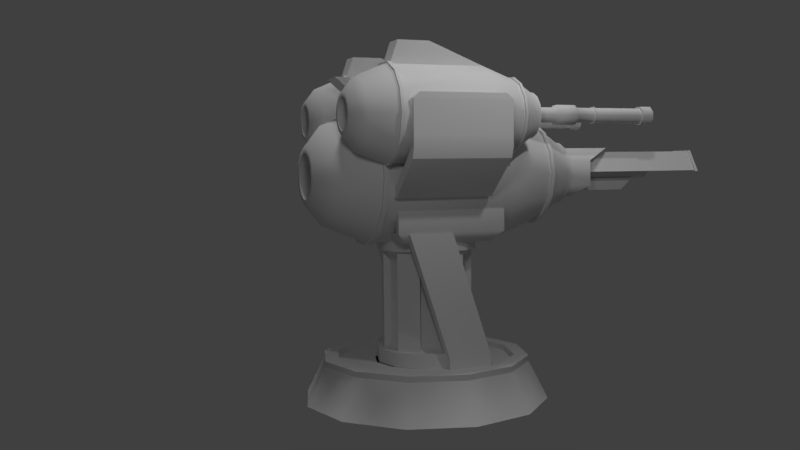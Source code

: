 # Source: turret2.blend  (saved by Blender 2.79.0; exported with 4.5.12 LTS)
import bpy
from mathutils import Matrix  # noqa: F401  (used for matrix-valued properties, if any)

bpy.ops.wm.read_factory_settings(use_empty=True)
scene = bpy.context.scene
scene.name = 'Scene'

# ---- collections
col_collection_1 = bpy.data.collections.new('Collection 1'); scene.collection.children.link(col_collection_1)

# ---- node groups
ng_auto_smooth = bpy.data.node_groups.new('Auto Smooth', 'GeometryNodeTree')
_s = ng_auto_smooth.interface.new_socket(name='Geometry', in_out='OUTPUT', socket_type='NodeSocketGeometry')
_s = ng_auto_smooth.interface.new_socket(name='Geometry', in_out='INPUT', socket_type='NodeSocketGeometry')
_s = ng_auto_smooth.interface.new_socket(name='Angle', in_out='INPUT', socket_type='NodeSocketFloat')
_s.subtype = 'ANGLE'
_s.min_value = 0.0
_s.max_value = 3.142
ng_auto_smooth.is_modifier = True
_N = ng_auto_smooth.nodes; _L = ng_auto_smooth.links
n0 = _N.new('NodeGroupOutput'); n0.name = 'Group Output'; n0.location = (480, -100)
n1 = _N.new('NodeGroupInput'); n1.name = 'Group Input'; n1.location = (-420, -300)
n2 = _N.new('NodeGroupInput'); n2.name = 'Group Input.001'; n2.location = (-60, -100)
n3 = _N.new('GeometryNodeSetShadeSmooth'); n3.name = 'Set Shade Smooth'; n3.location = (120, -100)
n3.domain = 'EDGE'
n4 = _N.new('GeometryNodeSetShadeSmooth'); n4.name = 'Set Shade Smooth.001'; n4.location = (300, -100)
n5 = _N.new('GeometryNodeInputMeshEdgeAngle'); n5.name = 'Edge Angle'; n5.location = (-420, -220)
n6 = _N.new('GeometryNodeInputEdgeSmooth'); n6.name = 'Is Edge Smooth'; n6.location = (-60, -160)
n7 = _N.new('GeometryNodeInputShadeSmooth'); n7.name = 'Is Face Smooth'; n7.location = (-240, -340)
n8 = _N.new('FunctionNodeBooleanMath'); n8.name = 'Boolean Math'; n8.location = (-60, -220)
n9 = _N.new('FunctionNodeCompare'); n9.name = 'Compare'; n9.location = (-240, -180)
n9.operation = 'LESS_EQUAL'
_L.new(n5.outputs[0], n9.inputs[0])
_L.new(n4.outputs[0], n0.inputs[0])
_L.new(n1.outputs[1], n9.inputs[1])
_L.new(n9.outputs[0], n8.inputs[0])
_L.new(n7.outputs[0], n8.inputs[1])
_L.new(n2.outputs[0], n3.inputs[0])
_L.new(n6.outputs[0], n3.inputs[1])
_L.new(n3.outputs[0], n4.inputs[0])
_L.new(n8.outputs[0], n3.inputs[2])
n0.is_active_output = True

# ---- world
world_world = bpy.data.worlds.new('World'); scene.world = world_world
world_world.color = (0.05088, 0.05088, 0.05088)
world_world.use_sun_shadow = False
world_world.sun_shadow_jitter_overblur = 0.0
world_world.cycles.sampling_method = 'MANUAL'

# ---- cameras
cam_camera = bpy.data.cameras.new('Camera')
cam_camera.clip_end = 100.0
cam_camera.lens = 35.0
cam_camera.sensor_width = 32.0
cam_camera.sensor_height = 18.0
cam_camera.ortho_scale = 7.314
cam_camera.dof.focus_distance = 0.0

# ---- lights
light_point = bpy.data.lights.new('Point', 'POINT')
light_point.transmission_factor = 0.0
light_point.energy = 100.0
light_point.shadow_buffer_clip_start = 0.5
light_point.shadow_soft_size = 0.5
light_point.shadow_maximum_resolution = 0.006
light_point.use_absolute_resolution = True
light_sun = bpy.data.lights.new('Sun', 'SUN')
light_sun.transmission_factor = 0.0
light_sun.angle = 0.1993
light_sun.energy = 1.0
light_sun.shadow_buffer_clip_start = 0.5
light_sun.shadow_soft_size = 0.1
light_sun.shadow_cascade_max_distance = 1000.0
light_lamp = bpy.data.lights.new('Lamp', 'POINT')
light_lamp.transmission_factor = 0.0
light_lamp.cutoff_distance = 30.0
light_lamp.energy = 100.0
light_lamp.shadow_buffer_clip_start = 1.001
light_lamp.shadow_soft_size = 0.1
light_lamp.shadow_maximum_resolution = 0.006
light_lamp.use_absolute_resolution = True

# ---- meshes
me_cylinder_000 = bpy.data.meshes.new('Cylinder.000')
me_cylinder_000.from_pydata([(1.792e-09, 1.18, -1.347), (0.0, 1.0, -0.8281), (0.5902, 1.022, -1.347), (0.5, 0.866, -0.8281), (1.022, 0.5902, -1.347), (0.866, 0.5, -0.8281), (1.18, -2.651e-08, -1.347), (1.0, -4.371e-08, -0.8281), (1.022, -0.5902, -1.347), (0.866, -0.5, -0.8281), (0.5902, -1.022, -1.347), (0.5, -0.866, -0.8281), (1.8e-07, -1.18, -1.347), (1.51e-07, -1.0, -0.8281), (-0.5902, -1.022, -1.347), (-0.5, -0.866, -0.8281), (-1.022, -0.5902, -1.347), (-0.866, -0.5, -0.8281), (-1.18, -5.237e-07, -1.347), (-1.0, -4.649e-07, -0.8281), (-1.022, 0.5902, -1.347), (-0.866, 0.5, -0.8281), (-0.5902, 1.022, -1.347), (-0.5, 0.866, -0.8281), (0.2446, 0.4237, -0.8281), (-1.796e-09, 0.4892, -0.8281), (0.4237, 0.2446, -0.8281), (0.4892, -8.969e-08, -0.8281), (0.4237, -0.2446, -0.8281), (0.2446, -0.4237, -0.8281), (7.207e-08, -0.4892, -0.8281), (-0.2446, -0.4237, -0.8281), (-0.4237, -0.2446, -0.8281), (-0.4892, -2.957e-07, -0.8281), (-0.4237, 0.2446, -0.8281), (-0.2446, 0.4237, -0.8281), (0.4314, 0.7473, -0.8281), (-7.663e-10, 0.8629, -0.8281), (0.7473, 0.4314, -0.8281), (0.8629, -5.764e-08, -0.8281), (0.7473, -0.4314, -0.8281), (0.4314, -0.7473, -0.8281), (1.295e-07, -0.8629, -0.8281), (-0.4314, -0.7473, -0.8281), (-0.7473, -0.4314, -0.8281), (-0.8629, -4.211e-07, -0.8281), (-0.7473, 0.4314, -0.8281), (-0.4314, 0.7473, -0.8281), (0.2111, 0.3656, -0.8281), (-2.316e-09, 0.4221, -0.8281), (0.3656, 0.2111, -0.8281), (0.4221, -9.732e-08, -0.8281), (0.3656, -0.2111, -0.8281), (0.2111, -0.3656, -0.8281), (6.142e-08, -0.4221, -0.8281), (-0.2111, -0.3656, -0.8281), (-0.3656, -0.2111, -0.8281), (-0.4221, -2.751e-07, -0.8281), (-0.3656, 0.2111, -0.8281), (-0.2111, 0.3656, -0.8281), (0.5, 0.866, -0.8281), (0.0, 1.0, -0.8281), (0.866, 0.5, -0.8281), (1.0, -4.371e-08, -0.8281), (0.866, -0.5, -0.8281), (0.5, -0.866, -0.8281), (1.51e-07, -1.0, -0.8281), (-0.5, -0.866, -0.8281), (-0.866, -0.5, -0.8281), (-1.0, -4.649e-07, -0.8281), (-0.866, 0.5, -0.8281), (-0.5, 0.866, -0.8281), (0.8629, -5.764e-08, -0.8281), (0.7473, 0.4314, -0.8281), (-0.7473, 0.4314, -0.8281), (-0.8629, -4.211e-07, -0.8281), (0.4314, -0.7473, -0.8281), (0.7473, -0.4314, -0.8281), (0.4314, 0.7473, -0.8281), (-7.663e-10, 0.8629, -0.8281), (1.295e-07, -0.8629, -0.8281), (-0.4314, -0.7473, -0.8281), (-0.7473, -0.4314, -0.8281), (-0.4314, 0.7473, -0.8281), (0.5, 0.866, -0.8281), (0.0, 1.0, -0.8281), (0.866, 0.5, -0.8281), (1.0, -4.371e-08, -0.8281), (0.866, -0.5, -0.8281), (0.5, -0.866, -0.8281), (1.51e-07, -1.0, -0.8281), (-0.5, -0.866, -0.8281), (-0.866, -0.5, -0.8281), (-1.0, -4.649e-07, -0.8281), (-0.866, 0.5, -0.8281), (-0.5, 0.866, -0.8281), (0.8629, -5.764e-08, -0.8281), (0.7473, 0.4314, -0.8281), (-0.7473, 0.4314, -0.8281), (-0.8629, -4.211e-07, -0.8281), (0.4314, -0.7473, -0.8281), (0.7473, -0.4314, -0.8281), (0.4314, 0.7473, -0.8281), (-7.663e-10, 0.8629, -0.8281), (1.295e-07, -0.8629, -0.8281), (-0.4314, -0.7473, -0.8281), (-0.7473, -0.4314, -0.8281), (-0.4314, 0.7473, -0.8281), (0.5, 0.866, -0.7508), (0.0, 1.0, -0.7508), (0.866, 0.5, -0.7508), (1.0, -4.371e-08, -0.7508), (0.866, -0.5, -0.7508), (0.5, -0.866, -0.7508), (1.51e-07, -1.0, -0.7508), (-0.5, -0.866, -0.7508), (-0.866, -0.5, -0.7508), (-1.0, -4.649e-07, -0.7508), (-0.866, 0.5, -0.7508), (-0.5, 0.866, -0.7508), (0.8629, -5.764e-08, -0.7508), (0.7473, 0.4314, -0.7508), (-0.7473, 0.4314, -0.7508), (-0.8629, -4.211e-07, -0.7508), (0.4314, -0.7473, -0.7508), (0.7473, -0.4314, -0.7508), (0.4314, 0.7473, -0.7508), (-7.663e-10, 0.8629, -0.7508), (1.295e-07, -0.8629, -0.7508), (-0.4314, -0.7473, -0.7508), (-0.7473, -0.4314, -0.7508), (-0.4314, 0.7473, -0.7508)], [], [(0, 1, 3, 2), (2, 3, 5, 4), (4, 5, 7, 6), (6, 7, 9, 8), (8, 9, 11, 10), (10, 11, 13, 12), (12, 13, 15, 14), (14, 15, 17, 16), (16, 17, 19, 18), (18, 19, 21, 20), (27, 28, 52, 51), (20, 21, 23, 22), (22, 23, 1, 0), (34, 35, 59, 58), (45, 46, 74, 75), (26, 27, 51, 50), (13, 11, 65, 66), (36, 38, 73, 78), (33, 34, 58, 57), (24, 26, 50, 48), (32, 33, 57, 56), (44, 45, 75, 82), (3, 1, 61, 60), (25, 24, 48, 49), (45, 44, 56, 57), (44, 43, 55, 56), (43, 42, 54, 55), (42, 41, 53, 54), (41, 40, 52, 53), (40, 39, 51, 52), (37, 47, 59, 49), (36, 37, 49, 48), (39, 38, 50, 51), (47, 46, 58, 59), (38, 36, 48, 50), (46, 45, 57, 58), (37, 36, 78, 79), (17, 15, 67, 68), (35, 25, 49, 59), (28, 29, 53, 52), (7, 5, 62, 63), (43, 44, 82, 81), (29, 30, 54, 53), (30, 31, 55, 54), (21, 19, 69, 70), (42, 43, 81, 80), (11, 9, 64, 65), (31, 32, 56, 55), (66, 65, 89, 90), (75, 74, 98, 99), (78, 73, 97, 102), (65, 64, 88, 89), (82, 75, 99, 106), (61, 71, 95, 85), (79, 78, 102, 103), (64, 63, 87, 88), (81, 82, 106, 105), (71, 70, 94, 95), (63, 62, 86, 87), (80, 81, 105, 104), (23, 21, 70, 71), (38, 39, 72, 73), (46, 47, 83, 74), (9, 7, 63, 64), (39, 40, 77, 72), (19, 17, 68, 69), (47, 37, 79, 83), (40, 41, 76, 77), (5, 3, 60, 62), (15, 13, 66, 67), (1, 23, 71, 61), (41, 42, 80, 76), (104, 105, 129, 128), (94, 93, 117, 118), (86, 84, 108, 110), (100, 104, 128, 124), (93, 92, 116, 117), (84, 85, 109, 108), (101, 100, 124, 125), (92, 91, 115, 116), (107, 103, 127, 131), (96, 101, 125, 120), (91, 90, 114, 115), (98, 107, 131, 122), (73, 72, 96, 97), (74, 83, 107, 98), (67, 66, 90, 91), (72, 77, 101, 96), (83, 79, 103, 107), (68, 67, 91, 92), (77, 76, 100, 101), (60, 61, 85, 84), (69, 68, 92, 93), (76, 80, 104, 100), (62, 60, 84, 86), (70, 69, 93, 94), (108, 109, 127, 126), (116, 115, 129, 130), (111, 110, 121, 120), (118, 117, 123, 122), (113, 112, 125, 124), (114, 113, 124, 128), (119, 118, 122, 131), (112, 111, 120, 125), (117, 116, 130, 123), (110, 108, 126, 121), (115, 114, 128, 129), (109, 119, 131, 127), (87, 86, 110, 111), (95, 94, 118, 119), (105, 106, 130, 129), (88, 87, 111, 112), (103, 102, 126, 127), (85, 95, 119, 109), (106, 99, 123, 130), (89, 88, 112, 113), (102, 97, 121, 126), (99, 98, 122, 123), (90, 89, 113, 114), (97, 96, 120, 121)])
me_cylinder_000.polygons.foreach_set('use_smooth', [1, 1, 1, 1, 1, 1, 1, 1, 1, 1, 0, 1, 1, 0, 1, 0, 1, 1, 0, 0, 0, 1, 1, 0, 1, 1, 1, 1, 1, 1, 1, 1, 1, 1, 1, 1, 1, 1, 0, 0, 1, 1, 0, 0, 1, 1, 1, 0, 1, 1, 1, 1, 1, 1, 1, 1, 1, 1, 1, 1, 1, 1, 1, 1, 1, 1, 1, 1, 1, 1, 1, 1, 1, 1, 1, 1, 1, 1, 1, 1, 1, 1, 1, 1, 1, 1, 1, 1, 1, 1, 1, 1, 1, 1, 1, 1, 1, 1, 1, 1, 1, 1, 1, 1, 1, 1, 1, 1, 1, 1, 1, 1, 1, 1, 1, 1, 1, 1, 1, 1])
me_cylinder_000.use_remesh_preserve_volume = False
me_cylinder_000.use_remesh_preserve_attributes = False
me_cylinder_000.use_mirror_vertex_groups = False
me_cylinder_000.update()
me_cube_002 = bpy.data.meshes.new('Cube.002')
me_cube_002.from_pydata([(0.5527, -0.8257, 2.75), (0.5527, -0.8257, 2.936), (0.5527, 0.6275, 2.75), (0.5527, 0.6275, 2.936), (1.022, -0.8257, 2.75), (1.022, -0.8257, 2.936), (1.022, 0.6275, 2.75), (1.022, 0.6275, 2.936), (1.651, 0.6275, 3.47), (1.651, 0.6275, 3.284), (1.651, -0.8257, 3.284), (1.651, -0.8257, 3.47), (1.651, 0.6275, 3.59), (1.651, 0.6275, 3.284), (1.651, -0.8257, 3.284), (1.651, -0.8257, 3.59), (1.701, 0.6275, 3.59), (1.701, 0.6275, 3.438), (1.701, -0.8257, 3.438), (1.701, -0.8257, 3.59), (1.651, 0.6275, 4.079), (1.651, -0.8257, 4.079), (1.701, 0.6275, 4.079), (1.701, -0.8257, 4.079), (1.651, 0.6275, 4.079), (1.651, -0.8257, 4.079), (1.701, 0.6275, 4.079), (1.701, -0.8257, 4.079), (1.654, 0.5383, 4.158), (1.654, -0.7365, 4.158), (1.698, 0.5383, 4.158), (1.698, -0.7365, 4.158), (-0.1779, 1.99, 2.958), (-0.1779, 3.607, 2.958), (0.1786, 1.99, 2.958), (0.1786, 3.607, 2.958), (0.1315, 2.165, 2.77), (0.1315, 3.433, 2.77), (-0.1323, 2.165, 2.77), (-0.1323, 3.433, 2.77), (-0.3986, 2.67, 3.181), (-0.3986, 1.33, 3.181), (0.4056, 2.67, 3.251), (0.4056, 1.33, 3.251), (0.1835, 3.1, 3.444), (0.1835, 1.504, 3.444), (-0.1604, 3.1, 3.442), (-0.1604, 1.504, 3.442), (-0.3986, 2.67, 2.852), (-0.3986, 1.33, 2.852), (0.4089, 1.33, 2.852), (0.4089, 2.67, 2.852), (-0.2193, 2.372, 2.676), (-0.2193, 1.627, 2.676), (0.2296, 1.628, 2.676), (0.2296, 2.372, 2.676), (-0.1813, 2.666, 3.382), (-0.1813, 4.706, 3.382), (-0.3632, 2.666, 3.067), (-0.3632, 4.706, 3.067), (-0.1813, 4.75, 3.382), (0.3643, 4.75, 3.067), (-0.3632, 4.75, 3.067), (0.1824, 4.75, 3.382), (0.3643, 2.666, 3.067), (0.3643, 4.706, 3.067), (0.1824, 2.666, 3.382), (0.1824, 4.706, 3.382), (-0.3972, 4.704, 3.053), (-0.1983, 4.704, 3.397), (-0.1983, 4.752, 3.397), (0.1994, 4.752, 3.397), (-0.3972, 4.752, 3.053), (0.3983, 4.752, 3.053), (0.1994, 4.704, 3.397), (0.3983, 4.704, 3.053), (-0.1813, 4.763, 3.382), (0.1824, 4.763, 3.382), (0.3643, 4.763, 3.067), (-0.3632, 4.763, 3.067), (-0.1247, 4.763, 3.333), (0.1258, 4.763, 3.333), (0.2511, 4.763, 3.116), (-0.25, 4.763, 3.116), (-0.1247, 4.423, 3.333), (0.1258, 4.423, 3.333), (0.2511, 4.423, 3.116), (-0.25, 4.423, 3.116), (-0.2963, 2.385, 3.11), (-0.2963, 3.867, 3.11), (0.2955, 2.385, 3.11), (0.2955, 3.867, 3.11), (0.1475, 2.385, 2.958), (0.1475, 3.867, 2.958), (-0.1484, 2.385, 2.958), (-0.1484, 3.867, 2.958), (0.8977, 0.6735, 0.2387), (0.8977, 0.6735, 0.4015), (0.8977, 0.01227, 0.2387), (0.8977, 0.01227, 0.4015), (0.7469, 0.6735, 0.2387), (0.7469, 0.6735, 0.4015), (0.7469, 0.01227, 0.2387), (0.7469, 0.01227, 0.4015), (0.8977, 0.08008, 2.219), (0.8977, -0.5812, 2.219), (0.7469, -0.5812, 2.219), (0.7469, 0.08008, 2.219), (-0.6589, 0.6735, 0.2387), (-0.6589, 0.6735, 0.4015), (-0.6589, 0.01227, 0.2387), (-0.6589, 0.01227, 0.4015), (-0.8213, 0.6735, 0.2387), (-0.8213, 0.6735, 0.4015), (-0.8213, 0.01227, 0.2387), (-0.8213, 0.01227, 0.4015), (-0.6589, 0.08008, 2.219), (-0.6589, -0.5812, 2.219), (-0.8213, -0.5812, 2.219), (-0.8213, 0.08008, 2.219), (-0.5895, 0.6717, 2.75), (-0.5895, 0.6717, 2.936), (-0.5895, -0.7815, 2.75), (-0.5895, -0.7815, 2.936), (-1.059, 0.6717, 2.75), (-1.059, 0.6717, 2.936), (-1.059, -0.7815, 2.75), (-1.059, -0.7815, 2.936), (-1.687, -0.7815, 3.47), (-1.687, -0.7815, 3.284), (-1.687, 0.6717, 3.284), (-1.687, 0.6717, 3.47), (-1.687, -0.7815, 3.59), (-1.687, -0.7815, 3.284), (-1.687, 0.6717, 3.284), (-1.687, 0.6717, 3.59), (-1.737, -0.7815, 3.59), (-1.737, -0.7815, 3.438), (-1.737, 0.6717, 3.438), (-1.737, 0.6717, 3.59), (-1.687, -0.7815, 4.079), (-1.687, 0.6717, 4.079), (-1.737, -0.7815, 4.079), (-1.737, 0.6717, 4.079), (-1.687, -0.7815, 4.079), (-1.687, 0.6717, 4.079), (-1.737, -0.7815, 4.079), (-1.737, 0.6717, 4.079), (-1.691, -0.6923, 4.158), (-1.691, 0.5825, 4.158), (-1.734, -0.6923, 4.158), (-1.734, 0.5825, 4.158), (-0.3741, -0.6545, 0.2495), (0.01202, -0.758, 0.2495), (-0.6568, -0.3719, 0.2495), (-0.7603, 0.0143, 0.2495), (-0.6568, 0.4005, 0.2495), (-0.3741, 0.6831, 0.2495), (0.01202, 0.7866, 0.2495), (0.3982, 0.6831, 0.2495), (0.6809, 0.4005, 0.2495), (0.7843, 0.0143, 0.2495), (0.6809, -0.3719, 0.2495), (0.3982, -0.6545, 0.2495), (-0.3741, -0.6545, 0.466), (0.01202, -0.758, 0.466), (-0.6568, -0.3719, 0.466), (-0.7603, 0.0143, 0.466), (-0.6568, 0.4005, 0.466), (-0.3741, 0.6831, 0.466), (0.01202, 0.7866, 0.466), (0.3982, 0.6831, 0.466), (0.6809, 0.4005, 0.466), (0.7843, 0.0143, 0.466), (0.6809, -0.3719, 0.466), (0.3982, -0.6545, 0.466), (-0.3319, -0.5813, 0.466), (0.01202, -0.6735, 0.466), (-0.5836, -0.3296, 0.466), (-0.6758, 0.0143, 0.466), (-0.5836, 0.3582, 0.466), (-0.3319, 0.6099, 0.466), (0.01202, 0.7021, 0.466), (0.3559, 0.6099, 0.466), (0.6076, 0.3582, 0.466), (0.6998, 0.0143, 0.466), (0.6076, -0.3296, 0.466), (0.3559, -0.5813, 0.466), (-0.3319, -0.5813, 1.948), (0.01202, -0.6735, 1.948), (-0.5836, -0.3296, 1.948), (-0.6758, 0.0143, 1.948), (-0.5836, 0.3582, 1.948), (-0.3319, 0.6099, 1.948), (0.01202, 0.7021, 1.948), (0.3559, 0.6099, 1.948), (0.6076, 0.3582, 1.948), (0.6998, 0.0143, 1.948), (0.6076, -0.3296, 1.948), (0.3559, -0.5813, 1.948), (-0.3638, -0.6366, 1.948), (0.01202, -0.7373, 1.948), (-0.6389, -0.3615, 1.948), (-0.7396, 0.0143, 1.948), (-0.6389, 0.3901, 1.948), (-0.3638, 0.6652, 1.948), (0.01202, 0.7659, 1.948), (0.3878, 0.6652, 1.948), (0.663, 0.3901, 1.948), (0.7637, 0.0143, 1.948), (0.663, -0.3615, 1.948), (0.3878, -0.6366, 1.948), (-0.3638, -0.6366, 2.312), (0.01202, -0.7373, 2.312), (-0.6389, -0.3615, 2.312), (-0.7396, 0.0143, 2.312), (-0.6389, 0.3901, 2.312), (-0.3638, 0.6652, 2.312), (0.01202, 0.7659, 2.312), (0.3878, 0.6652, 2.312), (0.663, 0.3901, 2.312), (0.7637, 0.0143, 2.312), (0.663, -0.3615, 2.312), (0.3878, -0.6366, 2.312), (-0.4893, -0.2751, 0.5834), (-0.2774, -0.487, 0.5834), (-0.4893, 0.3037, 0.5834), (-0.5668, 0.0143, 0.5834), (0.01202, 0.5932, 0.5834), (-0.2774, 0.5156, 0.5834), (0.5133, 0.3037, 0.5834), (0.3015, 0.5156, 0.5834), (0.5133, -0.2751, 0.5834), (0.5909, 0.0143, 0.5834), (0.01202, -0.5646, 0.5834), (0.3015, -0.487, 0.5834), (-0.4893, -0.2751, 1.831), (-0.2774, -0.487, 1.831), (-0.4893, 0.3037, 1.831), (-0.5668, 0.0143, 1.831), (0.01202, 0.5932, 1.831), (-0.2774, 0.5156, 1.831), (0.5133, 0.3037, 1.831), (0.3015, 0.5156, 1.831), (0.5133, -0.2751, 1.831), (0.5909, 0.0143, 1.831), (0.01202, -0.5646, 1.831), (0.3015, -0.487, 1.831), (1.018, 1.66, 3.81), (1.018, 1.302, 3.81), (0.9295, 1.66, 3.806), (0.9295, 1.302, 3.806), (0.8641, 1.66, 3.866), (0.8641, 1.302, 3.866), (0.8602, 1.66, 3.955), (0.8602, 1.302, 3.955), (0.9202, 1.66, 4.021), (0.9202, 1.302, 4.021), (1.009, 1.66, 4.024), (1.009, 1.302, 4.024), (1.074, 1.66, 3.964), (1.074, 1.302, 3.964), (1.078, 1.66, 3.876), (1.078, 1.302, 3.876), (1.018, 2.036, 3.81), (0.9295, 2.036, 3.806), (0.8641, 2.036, 3.866), (0.8602, 2.036, 3.955), (0.9202, 2.036, 4.021), (1.009, 2.036, 4.024), (1.074, 2.036, 3.964), (1.078, 2.036, 3.876), (1.035, 1.695, 3.774), (0.9157, 1.695, 3.769), (0.8276, 1.695, 3.849), (0.8224, 1.695, 3.969), (0.9031, 1.695, 4.057), (1.023, 1.695, 4.062), (1.111, 1.695, 3.981), (1.116, 1.695, 3.862), (1.035, 2.003, 3.774), (0.9157, 2.003, 3.769), (0.8276, 2.003, 3.849), (0.8224, 2.003, 3.969), (0.9031, 2.003, 4.057), (1.023, 2.003, 4.062), (1.111, 2.003, 3.981), (1.116, 2.003, 3.862), (1.018, 2.325, 3.81), (0.9295, 2.325, 3.806), (0.8641, 2.325, 3.866), (0.8602, 2.325, 3.955), (0.9202, 2.325, 4.021), (1.009, 2.325, 4.024), (1.074, 2.325, 3.964), (1.078, 2.325, 3.876), (1.018, 2.345, 3.81), (0.9295, 2.345, 3.806), (0.8641, 2.345, 3.866), (0.8602, 2.345, 3.955), (0.9202, 2.345, 4.021), (1.009, 2.345, 4.024), (1.074, 2.345, 3.964), (1.078, 2.345, 3.876), (1.025, 2.324, 3.796), (0.9239, 2.324, 3.791), (0.8493, 2.324, 3.86), (0.8448, 2.324, 3.961), (0.9133, 2.324, 4.035), (1.014, 2.324, 4.04), (1.089, 2.324, 3.971), (1.094, 2.324, 3.87), (1.025, 2.347, 3.796), (0.9239, 2.347, 3.791), (0.8493, 2.347, 3.86), (0.8448, 2.347, 3.961), (0.9133, 2.347, 4.035), (1.014, 2.347, 4.04), (1.089, 2.347, 3.971), (1.094, 2.347, 3.87), (1.018, 3.169, 3.81), (0.9295, 3.169, 3.806), (0.8641, 3.169, 3.866), (0.8602, 3.169, 3.955), (0.9202, 3.169, 4.021), (1.009, 3.169, 4.024), (1.074, 3.169, 3.964), (1.078, 3.169, 3.876), (0.9994, 3.169, 3.851), (0.9448, 3.169, 3.848), (0.9045, 3.169, 3.885), (0.9021, 3.169, 3.94), (0.939, 3.169, 3.98), (0.9936, 3.169, 3.983), (1.034, 3.169, 3.946), (1.036, 3.169, 3.891), (0.9994, 2.183, 3.851), (0.9448, 2.183, 3.848), (0.9045, 2.183, 3.885), (0.9021, 2.183, 3.94), (0.939, 2.183, 3.98), (0.9936, 2.183, 3.983), (1.034, 2.183, 3.946), (1.036, 2.183, 3.891), (0.9295, 1.234, 3.806), (1.018, 1.234, 3.81), (0.8641, 1.234, 3.866), (0.8602, 1.234, 3.955), (0.9202, 1.234, 4.021), (1.009, 1.234, 4.024), (1.074, 1.234, 3.964), (1.078, 1.234, 3.876), (0.9085, 1.305, 3.749), (1.044, 1.305, 3.755), (0.8083, 1.305, 3.84), (0.8024, 1.305, 3.976), (0.8942, 1.305, 4.076), (1.03, 1.305, 4.082), (1.13, 1.305, 3.99), (1.136, 1.305, 3.855), (0.9085, 1.231, 3.749), (1.044, 1.231, 3.755), (0.8083, 1.231, 3.84), (0.8024, 1.231, 3.976), (0.8942, 1.231, 4.076), (1.03, 1.231, 4.082), (1.13, 1.231, 3.99), (1.136, 1.231, 3.855), (0.3429, 0.448, 3.612), (0.3429, -0.9344, 3.612), (0.2782, 0.448, 3.913), (0.2782, -0.9344, 3.913), (0.3504, 0.448, 4.212), (0.3504, -0.9344, 4.212), (0.5452, 0.448, 4.45), (0.5452, -0.9344, 4.45), (0.8239, 0.448, 4.58), (0.8239, -0.9344, 4.58), (1.132, 0.448, 4.576), (1.132, -0.9344, 4.576), (1.407, 0.448, 4.439), (1.407, -0.9344, 4.439), (1.596, 0.448, 4.197), (1.596, -0.9344, 4.197), (1.66, 0.448, 3.896), (1.66, -0.9344, 3.896), (1.588, 0.448, 3.597), (1.588, -0.9344, 3.597), (1.394, 0.448, 3.359), (1.394, -0.9344, 3.359), (1.115, 0.448, 3.229), (1.115, -0.9344, 3.229), (0.8071, 0.448, 3.233), (0.8071, -0.9344, 3.233), (0.5317, 0.448, 3.37), (0.5317, -0.9344, 3.37), (0.2782, -0.9344, 3.913), (0.3429, -0.9344, 3.612), (0.3504, -0.9344, 4.212), (0.5452, -0.9344, 4.45), (0.8239, -0.9344, 4.58), (1.132, -0.9344, 4.576), (1.407, -0.9344, 4.439), (1.596, -0.9344, 4.197), (1.66, -0.9344, 3.896), (1.588, -0.9344, 3.597), (1.394, -0.9344, 3.359), (1.115, -0.9344, 3.229), (0.8071, -0.9344, 3.233), (0.5317, -0.9344, 3.37), (0.2782, -0.9344, 3.913), (0.3429, -0.9344, 3.612), (0.3504, -0.9344, 4.212), (0.5452, -0.9344, 4.45), (0.8239, -0.9344, 4.58), (1.132, -0.9344, 4.576), (1.407, -0.9344, 4.439), (1.596, -0.9344, 4.197), (1.66, -0.9344, 3.896), (1.588, -0.9344, 3.597), (1.394, -0.9344, 3.359), (1.115, -0.9344, 3.229), (0.8071, -0.9344, 3.233), (0.5317, -0.9344, 3.37), (0.2782, -0.9831, 3.913), (0.3429, -0.9831, 3.612), (0.3504, -0.9831, 4.212), (0.5452, -0.9831, 4.45), (0.8239, -0.9831, 4.58), (1.132, -0.9831, 4.576), (1.407, -0.9831, 4.439), (1.596, -0.9831, 4.197), (1.66, -0.9831, 3.896), (1.588, -0.9831, 3.597), (1.394, -0.9831, 3.359), (1.115, -0.9831, 3.229), (0.8071, -0.9831, 3.233), (0.5317, -0.9831, 3.37), (0.4498, -1.385, 3.911), (0.4984, -1.385, 3.685), (0.504, -1.385, 4.136), (0.6505, -1.385, 4.315), (0.86, -1.385, 4.412), (1.091, -1.385, 4.41), (1.298, -1.385, 4.307), (1.44, -1.385, 4.124), (1.489, -1.385, 3.898), (1.435, -1.385, 3.673), (1.288, -1.385, 3.494), (1.079, -1.385, 3.397), (0.8474, -1.385, 3.399), (0.6403, -1.385, 3.502), (0.2506, -0.9334, 3.913), (0.3178, -0.9334, 3.601), (0.3256, -0.9334, 4.224), (0.5282, -0.9334, 4.472), (0.8181, -0.9334, 4.607), (1.138, -0.9334, 4.603), (1.425, -0.9334, 4.461), (1.621, -0.9334, 4.208), (1.688, -0.9334, 3.896), (1.613, -0.9334, 3.585), (1.41, -0.9334, 3.337), (1.121, -0.9334, 3.202), (0.8007, -0.9334, 3.206), (0.5142, -0.9334, 3.348), (0.2506, -0.9841, 3.913), (0.3178, -0.9841, 3.601), (0.3256, -0.9841, 4.224), (0.5282, -0.9841, 4.472), (0.8181, -0.9841, 4.607), (1.138, -0.9841, 4.603), (1.425, -0.9841, 4.461), (1.621, -0.9841, 4.208), (1.688, -0.9841, 3.896), (1.613, -0.9841, 3.585), (1.41, -0.9841, 3.337), (1.121, -0.9841, 3.202), (0.8007, -0.9841, 3.206), (0.5142, -0.9841, 3.348), (0.6761, -1.57, 3.908), (0.7036, -1.57, 3.781), (0.7067, -1.57, 4.035), (0.7894, -1.57, 4.136), (0.9077, -1.57, 4.191), (1.038, -1.57, 4.19), (1.155, -1.57, 4.131), (1.235, -1.57, 4.028), (1.263, -1.57, 3.901), (1.232, -1.57, 3.774), (1.149, -1.57, 3.673), (1.031, -1.57, 3.618), (0.9005, -1.57, 3.619), (0.7837, -1.57, 3.678), (0.7327, -1.57, 3.907), (0.7549, -1.57, 3.804), (0.7575, -1.57, 4.01), (0.8241, -1.57, 4.091), (0.9196, -1.57, 4.136), (1.025, -1.57, 4.135), (1.119, -1.57, 4.088), (1.184, -1.57, 4.004), (1.206, -1.57, 3.902), (1.181, -1.57, 3.799), (1.115, -1.57, 3.718), (1.019, -1.57, 3.673), (0.9138, -1.57, 3.674), (0.8195, -1.57, 3.721), (0.7327, -1.321, 3.907), (0.7549, -1.321, 3.804), (0.7575, -1.321, 4.01), (0.8241, -1.321, 4.091), (0.9196, -1.321, 4.136), (1.025, -1.321, 4.135), (1.119, -1.321, 4.088), (1.184, -1.321, 4.004), (1.206, -1.321, 3.902), (1.181, -1.321, 3.799), (1.115, -1.321, 3.718), (1.019, -1.321, 3.673), (0.9138, -1.321, 3.674), (0.8195, -1.321, 3.721), (0.4992, 0.9249, 3.685), (0.4506, 0.9249, 3.911), (0.5048, 0.9249, 4.135), (0.651, 0.9249, 4.314), (0.8602, 0.9249, 4.412), (1.091, 0.9249, 4.409), (1.298, 0.9249, 4.306), (1.439, 0.9249, 4.124), (1.488, 0.9249, 3.898), (1.434, 0.9249, 3.674), (1.288, 0.9249, 3.495), (1.078, 0.9249, 3.397), (0.8476, 0.9249, 3.4), (0.6409, 0.9249, 3.503), (0.4992, 0.9582, 3.685), (0.4506, 0.9582, 3.911), (0.5048, 0.9582, 4.135), (0.651, 0.9582, 4.314), (0.8602, 0.9582, 4.412), (1.091, 0.9582, 4.409), (1.298, 0.9582, 4.306), (1.439, 0.9582, 4.124), (1.488, 0.9582, 3.898), (1.434, 0.9582, 3.674), (1.288, 0.9582, 3.495), (1.078, 0.9582, 3.397), (0.8476, 0.9582, 3.4), (0.6409, 0.9582, 3.503), (0.6656, 1.246, 3.763), (0.6342, 1.246, 3.909), (0.6692, 1.246, 4.054), (0.7637, 1.246, 4.169), (0.8988, 1.246, 4.232), (1.048, 1.246, 4.23), (1.182, 1.246, 4.164), (1.273, 1.246, 4.046), (1.304, 1.246, 3.9), (1.269, 1.246, 3.755), (1.175, 1.246, 3.64), (1.04, 1.246, 3.577), (0.8907, 1.246, 3.579), (0.7571, 1.246, 3.645), (0.6656, 1.285, 3.763), (0.6342, 1.285, 3.909), (0.6692, 1.285, 4.054), (0.7637, 1.285, 4.169), (0.8988, 1.285, 4.232), (1.048, 1.285, 4.23), (1.182, 1.285, 4.164), (1.273, 1.285, 4.046), (1.304, 1.285, 3.9), (1.269, 1.285, 3.755), (1.175, 1.285, 3.64), (1.04, 1.285, 3.577), (0.8907, 1.285, 3.579), (0.7571, 1.285, 3.645), (0.4706, 0.9239, 3.672), (0.4191, 0.9239, 3.911), (0.4766, 0.9239, 4.149), (0.6316, 0.9239, 4.339), (0.8536, 0.9239, 4.442), (1.098, 0.9239, 4.439), (1.318, 0.9239, 4.33), (1.468, 0.9239, 4.137), (1.52, 0.9239, 3.898), (1.462, 0.9239, 3.66), (1.307, 0.9239, 3.47), (1.085, 0.9239, 3.367), (0.8402, 0.9239, 3.37), (0.6209, 0.9239, 3.479), (0.4706, 0.9592, 3.672), (0.4191, 0.9592, 3.911), (0.4766, 0.9592, 4.149), (0.6316, 0.9592, 4.339), (0.8536, 0.9592, 4.442), (1.098, 0.9592, 4.439), (1.318, 0.9592, 4.33), (1.468, 0.9592, 4.137), (1.52, 0.9592, 3.898), (1.462, 0.9592, 3.66), (1.307, 0.9592, 3.47), (1.085, 0.9592, 3.367), (0.8402, 0.9592, 3.37), (0.6209, 0.9592, 3.479), (0.7129, 1.285, 3.785), (0.6864, 1.285, 3.908), (0.716, 1.285, 4.03), (0.7957, 1.285, 4.128), (0.9098, 1.285, 4.181), (1.036, 1.285, 4.18), (1.149, 1.285, 4.124), (1.226, 1.285, 4.024), (1.252, 1.285, 3.901), (1.223, 1.285, 3.779), (1.143, 1.285, 3.681), (1.029, 1.285, 3.628), (0.9029, 1.285, 3.629), (0.7902, 1.285, 3.685), (0.7129, 1.241, 3.785), (0.6864, 1.241, 3.908), (0.716, 1.241, 4.03), (0.7957, 1.241, 4.128), (0.9098, 1.241, 4.181), (1.036, 1.241, 4.18), (1.149, 1.241, 4.124), (1.226, 1.241, 4.024), (1.252, 1.241, 3.901), (1.223, 1.241, 3.779), (1.143, 1.241, 3.681), (1.029, 1.241, 3.628), (0.9029, 1.241, 3.629), (0.7902, 1.241, 3.685), (0.8268, -0.8243, 4.902), (0.8268, -0.3626, 4.902), (1.134, -0.3626, 4.898), (1.134, -0.8243, 4.898), (-0.9818, 1.66, 3.81), (-0.9818, 1.302, 3.81), (-1.07, 1.66, 3.806), (-1.07, 1.302, 3.806), (-1.136, 1.66, 3.866), (-1.136, 1.302, 3.866), (-1.14, 1.66, 3.955), (-1.14, 1.302, 3.955), (-1.08, 1.66, 4.021), (-1.08, 1.302, 4.021), (-0.9912, 1.66, 4.024), (-0.9912, 1.302, 4.024), (-0.9257, 1.66, 3.964), (-0.9257, 1.302, 3.964), (-0.9219, 1.66, 3.876), (-0.9219, 1.302, 3.876), (-0.9818, 2.036, 3.81), (-1.07, 2.036, 3.806), (-1.136, 2.036, 3.866), (-1.14, 2.036, 3.955), (-1.08, 2.036, 4.021), (-0.9912, 2.036, 4.024), (-0.9257, 2.036, 3.964), (-0.9219, 2.036, 3.876), (-0.9648, 1.695, 3.774), (-1.084, 1.695, 3.769), (-1.172, 1.695, 3.849), (-1.178, 1.695, 3.969), (-1.097, 1.695, 4.057), (-0.9774, 1.695, 4.062), (-0.8892, 1.695, 3.981), (-0.884, 1.695, 3.862), (-0.9648, 2.003, 3.774), (-1.084, 2.003, 3.769), (-1.172, 2.003, 3.849), (-1.178, 2.003, 3.969), (-1.097, 2.003, 4.057), (-0.9774, 2.003, 4.062), (-0.8892, 2.003, 3.981), (-0.884, 2.003, 3.862), (-0.9818, 2.325, 3.81), (-1.07, 2.325, 3.806), (-1.136, 2.325, 3.866), (-1.14, 2.325, 3.955), (-1.08, 2.325, 4.021), (-0.9912, 2.325, 4.024), (-0.9257, 2.325, 3.964), (-0.9219, 2.325, 3.876), (-0.9818, 2.345, 3.81), (-1.07, 2.345, 3.806), (-1.136, 2.345, 3.866), (-1.14, 2.345, 3.955), (-1.08, 2.345, 4.021), (-0.9912, 2.345, 4.024), (-0.9257, 2.345, 3.964), (-0.9219, 2.345, 3.876), (-0.9749, 2.324, 3.796), (-1.076, 2.324, 3.791), (-1.151, 2.324, 3.86), (-1.155, 2.324, 3.961), (-1.087, 2.324, 4.035), (-0.9856, 2.324, 4.04), (-0.9109, 2.324, 3.971), (-0.9065, 2.324, 3.87), (-0.9749, 2.347, 3.796), (-1.076, 2.347, 3.791), (-1.151, 2.347, 3.86), (-1.155, 2.347, 3.961), (-1.087, 2.347, 4.035), (-0.9856, 2.347, 4.04), (-0.9109, 2.347, 3.971), (-0.9065, 2.347, 3.87), (-0.9818, 3.169, 3.81), (-1.07, 3.169, 3.806), (-1.136, 3.169, 3.866), (-1.14, 3.169, 3.955), (-1.08, 3.169, 4.021), (-0.9912, 3.169, 4.024), (-0.9257, 3.169, 3.964), (-0.9219, 3.169, 3.876), (-1.001, 3.169, 3.851), (-1.055, 3.169, 3.848), (-1.096, 3.169, 3.885), (-1.098, 3.169, 3.94), (-1.061, 3.169, 3.98), (-1.006, 3.169, 3.983), (-0.9661, 3.169, 3.946), (-0.9637, 3.169, 3.891), (-1.001, 2.183, 3.851), (-1.055, 2.183, 3.848), (-1.096, 2.183, 3.885), (-1.098, 2.183, 3.94), (-1.061, 2.183, 3.98), (-1.006, 2.183, 3.983), (-0.9661, 2.183, 3.946), (-0.9637, 2.183, 3.891), (-1.07, 1.234, 3.806), (-0.9818, 1.234, 3.81), (-1.136, 1.234, 3.866), (-1.14, 1.234, 3.955), (-1.08, 1.234, 4.021), (-0.9912, 1.234, 4.024), (-0.9257, 1.234, 3.964), (-0.9219, 1.234, 3.876), (-1.092, 1.305, 3.749), (-0.9558, 1.305, 3.755), (-1.192, 1.305, 3.84), (-1.198, 1.305, 3.976), (-1.106, 1.305, 4.076), (-0.9701, 1.305, 4.082), (-0.8699, 1.305, 3.99), (-0.864, 1.305, 3.855), (-1.092, 1.231, 3.749), (-0.9558, 1.231, 3.755), (-1.192, 1.231, 3.84), (-1.198, 1.231, 3.976), (-1.106, 1.231, 4.076), (-0.9701, 1.231, 4.082), (-0.8699, 1.231, 3.99), (-0.864, 1.231, 3.855), (-1.657, 0.448, 3.612), (-1.657, -0.9344, 3.612), (-1.722, 0.448, 3.913), (-1.722, -0.9344, 3.913), (-1.65, 0.448, 4.212), (-1.65, -0.9344, 4.212), (-1.455, 0.448, 4.45), (-1.455, -0.9344, 4.45), (-1.176, 0.448, 4.58), (-1.176, -0.9344, 4.58), (-0.8685, 0.448, 4.576), (-0.8685, -0.9344, 4.576), (-0.593, 0.448, 4.439), (-0.593, -0.9344, 4.439), (-0.4042, 0.448, 4.197), (-0.4042, -0.9344, 4.197), (-0.3395, 0.448, 3.896), (-0.3395, -0.9344, 3.896), (-0.4117, 0.448, 3.597), (-0.4117, -0.9344, 3.597), (-0.6065, 0.448, 3.359), (-0.6065, -0.9344, 3.359), (-0.8853, 0.448, 3.229), (-0.8853, -0.9344, 3.229), (-1.193, 0.448, 3.233), (-1.193, -0.9344, 3.233), (-1.468, 0.448, 3.37), (-1.468, -0.9344, 3.37), (-1.722, -0.9344, 3.913), (-1.657, -0.9344, 3.612), (-1.65, -0.9344, 4.212), (-1.455, -0.9344, 4.45), (-1.176, -0.9344, 4.58), (-0.8685, -0.9344, 4.576), (-0.593, -0.9344, 4.439), (-0.4042, -0.9344, 4.197), (-0.3395, -0.9344, 3.896), (-0.4117, -0.9344, 3.597), (-0.6065, -0.9344, 3.359), (-0.8853, -0.9344, 3.229), (-1.193, -0.9344, 3.233), (-1.468, -0.9344, 3.37), (-1.722, -0.9344, 3.913), (-1.657, -0.9344, 3.612), (-1.65, -0.9344, 4.212), (-1.455, -0.9344, 4.45), (-1.176, -0.9344, 4.58), (-0.8685, -0.9344, 4.576), (-0.593, -0.9344, 4.439), (-0.4042, -0.9344, 4.197), (-0.3395, -0.9344, 3.896), (-0.4117, -0.9344, 3.597), (-0.6065, -0.9344, 3.359), (-0.8853, -0.9344, 3.229), (-1.193, -0.9344, 3.233), (-1.468, -0.9344, 3.37), (-1.722, -0.9831, 3.913), (-1.657, -0.9831, 3.612), (-1.65, -0.9831, 4.212), (-1.455, -0.9831, 4.45), (-1.176, -0.9831, 4.58), (-0.8685, -0.9831, 4.576), (-0.593, -0.9831, 4.439), (-0.4042, -0.9831, 4.197), (-0.3395, -0.9831, 3.896), (-0.4117, -0.9831, 3.597), (-0.6065, -0.9831, 3.359), (-0.8853, -0.9831, 3.229), (-1.193, -0.9831, 3.233), (-1.468, -0.9831, 3.37), (-1.55, -1.385, 3.911), (-1.502, -1.385, 3.685), (-1.496, -1.385, 4.136), (-1.35, -1.385, 4.315), (-1.14, -1.385, 4.412), (-0.9087, -1.385, 4.41), (-0.7017, -1.385, 4.307), (-0.5597, -1.385, 4.124), (-0.5111, -1.385, 3.898), (-0.5654, -1.385, 3.673), (-0.7118, -1.385, 3.494), (-0.9214, -1.385, 3.397), (-1.153, -1.385, 3.399), (-1.36, -1.385, 3.502), (-1.749, -0.9334, 3.913), (-1.682, -0.9334, 3.601), (-1.674, -0.9334, 4.224), (-1.472, -0.9334, 4.472), (-1.182, -0.9334, 4.607), (-0.862, -0.9334, 4.603), (-0.5755, -0.9334, 4.461), (-0.3792, -0.9334, 4.208), (-0.3119, -0.9334, 3.896), (-0.3869, -0.9334, 3.585), (-0.5895, -0.9334, 3.337), (-0.8794, -0.9334, 3.202), (-1.199, -0.9334, 3.206), (-1.486, -0.9334, 3.348), (-1.749, -0.9841, 3.913), (-1.682, -0.9841, 3.601), (-1.674, -0.9841, 4.224), (-1.472, -0.9841, 4.472), (-1.182, -0.9841, 4.607), (-0.862, -0.9841, 4.603), (-0.5755, -0.9841, 4.461), (-0.3792, -0.9841, 4.208), (-0.3119, -0.9841, 3.896), (-0.3869, -0.9841, 3.585), (-0.5895, -0.9841, 3.337), (-0.8794, -0.9841, 3.202), (-1.199, -0.9841, 3.206), (-1.486, -0.9841, 3.348), (-1.324, -1.57, 3.908), (-1.296, -1.57, 3.781), (-1.293, -1.57, 4.035), (-1.211, -1.57, 4.136), (-1.092, -1.57, 4.191), (-0.9618, -1.57, 4.19), (-0.845, -1.57, 4.131), (-0.7649, -1.57, 4.028), (-0.7374, -1.57, 3.901), (-0.7681, -1.57, 3.774), (-0.8507, -1.57, 3.673), (-0.969, -1.57, 3.618), (-1.099, -1.57, 3.619), (-1.216, -1.57, 3.678), (-1.267, -1.57, 3.907), (-1.245, -1.57, 3.804), (-1.243, -1.57, 4.01), (-1.176, -1.57, 4.091), (-1.08, -1.57, 4.136), (-0.9751, -1.57, 4.135), (-0.8808, -1.57, 4.088), (-0.8162, -1.57, 4.004), (-0.7941, -1.57, 3.902), (-0.8188, -1.57, 3.799), (-0.8854, -1.57, 3.718), (-0.9809, -1.57, 3.673), (-1.086, -1.57, 3.674), (-1.18, -1.57, 3.721), (-1.267, -1.321, 3.907), (-1.245, -1.321, 3.804), (-1.243, -1.321, 4.01), (-1.176, -1.321, 4.091), (-1.08, -1.321, 4.136), (-0.9751, -1.321, 4.135), (-0.8808, -1.321, 4.088), (-0.8162, -1.321, 4.004), (-0.7941, -1.321, 3.902), (-0.8188, -1.321, 3.799), (-0.8854, -1.321, 3.718), (-0.9809, -1.321, 3.673), (-1.086, -1.321, 3.674), (-1.18, -1.321, 3.721), (-1.501, 0.9249, 3.685), (-1.549, 0.9249, 3.911), (-1.495, 0.9249, 4.135), (-1.349, 0.9249, 4.314), (-1.14, 0.9249, 4.412), (-0.9089, 0.9249, 4.409), (-0.7022, 0.9249, 4.306), (-0.5605, 0.9249, 4.124), (-0.5119, 0.9249, 3.898), (-0.5661, 0.9249, 3.674), (-0.7123, 0.9249, 3.495), (-0.9215, 0.9249, 3.397), (-1.152, 0.9249, 3.4), (-1.359, 0.9249, 3.503), (-1.501, 0.9582, 3.685), (-1.549, 0.9582, 3.911), (-1.495, 0.9582, 4.135), (-1.349, 0.9582, 4.314), (-1.14, 0.9582, 4.412), (-0.9089, 0.9582, 4.409), (-0.7022, 0.9582, 4.306), (-0.5605, 0.9582, 4.124), (-0.5119, 0.9582, 3.898), (-0.5661, 0.9582, 3.674), (-0.7123, 0.9582, 3.495), (-0.9215, 0.9582, 3.397), (-1.152, 0.9582, 3.4), (-1.359, 0.9582, 3.503), (-1.334, 1.246, 3.763), (-1.366, 1.246, 3.909), (-1.331, 1.246, 4.054), (-1.236, 1.246, 4.169), (-1.101, 1.246, 4.232), (-0.952, 1.246, 4.23), (-0.8184, 1.246, 4.164), (-0.7269, 1.246, 4.046), (-0.6955, 1.246, 3.9), (-0.7305, 1.246, 3.755), (-0.825, 1.246, 3.64), (-0.9602, 1.246, 3.577), (-1.109, 1.246, 3.579), (-1.243, 1.246, 3.645), (-1.334, 1.285, 3.763), (-1.366, 1.285, 3.909), (-1.331, 1.285, 4.054), (-1.236, 1.285, 4.169), (-1.101, 1.285, 4.232), (-0.952, 1.285, 4.23), (-0.8184, 1.285, 4.164), (-0.7269, 1.285, 4.046), (-0.6955, 1.285, 3.9), (-0.7305, 1.285, 3.755), (-0.825, 1.285, 3.64), (-0.9602, 1.285, 3.577), (-1.109, 1.285, 3.579), (-1.243, 1.285, 3.645), (-1.529, 0.9239, 3.672), (-1.581, 0.9239, 3.911), (-1.523, 0.9239, 4.149), (-1.368, 0.9239, 4.339), (-1.146, 0.9239, 4.442), (-0.9015, 0.9239, 4.439), (-0.6822, 0.9239, 4.33), (-0.5319, 0.9239, 4.137), (-0.4804, 0.9239, 3.898), (-0.5379, 0.9239, 3.66), (-0.693, 0.9239, 3.47), (-0.9149, 0.9239, 3.367), (-1.16, 0.9239, 3.37), (-1.379, 0.9239, 3.479), (-1.529, 0.9592, 3.672), (-1.581, 0.9592, 3.911), (-1.523, 0.9592, 4.149), (-1.368, 0.9592, 4.339), (-1.146, 0.9592, 4.442), (-0.9015, 0.9592, 4.439), (-0.6822, 0.9592, 4.33), (-0.5319, 0.9592, 4.137), (-0.4804, 0.9592, 3.898), (-0.5379, 0.9592, 3.66), (-0.693, 0.9592, 3.47), (-0.9149, 0.9592, 3.367), (-1.16, 0.9592, 3.37), (-1.379, 0.9592, 3.479), (-1.287, 1.285, 3.785), (-1.314, 1.285, 3.908), (-1.284, 1.285, 4.03), (-1.204, 1.285, 4.128), (-1.09, 1.285, 4.181), (-0.9643, 1.285, 4.18), (-0.8515, 1.285, 4.124), (-0.7742, 1.285, 4.024), (-0.7477, 1.285, 3.901), (-0.7773, 1.285, 3.779), (-0.857, 1.285, 3.681), (-0.9711, 1.285, 3.628), (-1.097, 1.285, 3.629), (-1.21, 1.285, 3.685), (-1.287, 1.241, 3.785), (-1.314, 1.241, 3.908), (-1.284, 1.241, 4.03), (-1.204, 1.241, 4.128), (-1.09, 1.241, 4.181), (-0.9643, 1.241, 4.18), (-0.8515, 1.241, 4.124), (-0.7742, 1.241, 4.024), (-0.7477, 1.241, 3.901), (-0.7773, 1.241, 3.779), (-0.857, 1.241, 3.681), (-0.9711, 1.241, 3.628), (-1.097, 1.241, 3.629), (-1.21, 1.241, 3.685), (-1.173, -0.8243, 4.902), (-1.173, -0.3626, 4.902), (-0.8656, -0.3626, 4.898), (-0.8656, -0.8243, 4.898), (-0.9063, 1.07, 2.635), (-0.9063, -0.9303, 2.635), (-0.9999, 1.07, 3.07), (-0.9999, -0.9303, 3.07), (-0.8955, 1.07, 3.503), (-0.8955, -0.9303, 3.503), (-0.6137, 1.07, 3.847), (-0.6137, -0.9303, 3.847), (-0.2103, 1.07, 4.035), (-0.2103, -0.9303, 4.035), (0.2347, 1.07, 4.03), (0.2347, -0.9303, 4.03), (0.6332, 1.07, 3.831), (0.6332, -0.9303, 3.831), (0.9063, 1.07, 3.48), (0.9063, -0.9303, 3.48), (0.9999, 1.07, 3.045), (0.9999, -0.9303, 3.045), (0.8955, 1.07, 2.612), (0.8955, -0.9303, 2.612), (0.6137, 1.07, 2.268), (0.6137, -0.9303, 2.268), (0.2103, 1.07, 2.08), (0.2103, -0.9303, 2.08), (-0.2347, 1.07, 2.085), (-0.2347, -0.9303, 2.085), (-0.6332, 1.07, 2.283), (-0.6332, -0.9303, 2.283), (-0.9999, -0.9303, 3.07), (-0.9063, -0.9303, 2.635), (-0.8955, -0.9303, 3.503), (-0.6137, -0.9303, 3.847), (-0.2103, -0.9303, 4.035), (0.2347, -0.9303, 4.03), (0.6332, -0.9303, 3.831), (0.9063, -0.9303, 3.48), (0.9999, -0.9303, 3.045), (0.8955, -0.9303, 2.612), (0.6137, -0.9303, 2.268), (0.2103, -0.9303, 2.08), (-0.2347, -0.9303, 2.085), (-0.6332, -0.9303, 2.283), (-0.9999, -0.9303, 3.07), (-0.9063, -0.9303, 2.635), (-0.8955, -0.9303, 3.503), (-0.6137, -0.9303, 3.847), (-0.2103, -0.9303, 4.035), (0.2347, -0.9303, 4.03), (0.6332, -0.9303, 3.831), (0.9063, -0.9303, 3.48), (0.9999, -0.9303, 3.045), (0.8955, -0.9303, 2.612), (0.6137, -0.9303, 2.268), (0.2103, -0.9303, 2.08), (-0.2347, -0.9303, 2.085), (-0.6332, -0.9303, 2.283), (-0.9999, -1.001, 3.07), (-0.9063, -1.001, 2.635), (-0.8955, -1.001, 3.503), (-0.6137, -1.001, 3.847), (-0.2103, -1.001, 4.035), (0.2347, -1.001, 4.03), (0.6332, -1.001, 3.831), (0.9063, -1.001, 3.48), (0.9999, -1.001, 3.045), (0.8955, -1.001, 2.612), (0.6137, -1.001, 2.268), (0.2103, -1.001, 2.08), (-0.2347, -1.001, 2.085), (-0.6332, -1.001, 2.283), (-0.7517, -1.581, 3.067), (-0.6813, -1.581, 2.74), (-0.6732, -1.581, 3.392), (-0.4613, -1.581, 3.651), (-0.1581, -1.581, 3.792), (0.1764, -1.581, 3.788), (0.476, -1.581, 3.639), (0.6813, -1.581, 3.375), (0.7517, -1.581, 3.048), (0.6732, -1.581, 2.723), (0.4613, -1.581, 2.464), (0.1581, -1.581, 2.323), (-0.1764, -1.581, 2.327), (-0.476, -1.581, 2.476), (-1.04, -0.9289, 3.07), (-0.9425, -0.9289, 2.618), (-0.9313, -0.9289, 3.52), (-0.6382, -0.9289, 3.879), (-0.2188, -0.9289, 4.074), (0.244, -0.9289, 4.068), (0.6585, -0.9289, 3.862), (0.9425, -0.9289, 3.497), (1.04, -0.9289, 3.044), (0.9313, -0.9289, 2.595), (0.6382, -0.9289, 2.236), (0.2188, -0.9289, 2.041), (-0.244, -0.9289, 2.046), (-0.6585, -0.9289, 2.252), (-1.04, -1.002, 3.07), (-0.9425, -1.002, 2.618), (-0.9313, -1.002, 3.52), (-0.6382, -1.002, 3.879), (-0.2188, -1.002, 4.074), (0.244, -1.002, 4.068), (0.6585, -1.002, 3.862), (0.9425, -1.002, 3.497), (1.04, -1.002, 3.044), (0.9313, -1.002, 2.595), (0.6382, -1.002, 2.236), (0.2188, -1.002, 2.041), (-0.244, -1.002, 2.046), (-0.6585, -1.002, 2.252), (-0.4242, -1.85, 3.063), (-0.3845, -1.85, 2.878), (-0.3799, -1.85, 3.246), (-0.2604, -1.85, 3.392), (-0.08924, -1.85, 3.472), (0.09956, -1.85, 3.47), (0.2686, -1.85, 3.386), (0.3845, -1.85, 3.237), (0.4242, -1.85, 3.052), (0.3799, -1.85, 2.869), (0.2604, -1.85, 2.722), (0.08924, -1.85, 2.643), (-0.09956, -1.85, 2.645), (-0.2686, -1.85, 2.729), (-0.3423, -1.85, 3.062), (-0.3102, -1.85, 2.913), (-0.3065, -1.85, 3.21), (-0.2101, -1.85, 3.328), (-0.07201, -1.85, 3.392), (0.08033, -1.85, 3.39), (0.2168, -1.85, 3.322), (0.3102, -1.85, 3.202), (0.3423, -1.85, 3.053), (0.3065, -1.85, 2.905), (0.2101, -1.85, 2.787), (0.07201, -1.85, 2.723), (-0.08033, -1.85, 2.725), (-0.2168, -1.85, 2.792), (-0.3423, -1.5, 3.062), (-0.3102, -1.5, 2.913), (-0.3065, -1.5, 3.21), (-0.2101, -1.5, 3.328), (-0.07201, -1.5, 3.392), (0.08033, -1.5, 3.39), (0.2168, -1.5, 3.322), (0.3102, -1.5, 3.202), (0.3423, -1.5, 3.053), (0.3065, -1.5, 2.905), (0.2101, -1.5, 2.787), (0.07201, -1.5, 2.723), (-0.08033, -1.5, 2.725), (-0.2168, -1.5, 2.792), (-0.6802, 1.76, 2.74), (-0.7505, 1.76, 3.067), (-0.6721, 1.76, 3.391), (-0.4606, 1.76, 3.65), (-0.1579, 1.76, 3.791), (0.1761, 1.76, 3.787), (0.4752, 1.76, 3.638), (0.6802, 1.76, 3.375), (0.7505, 1.76, 3.048), (0.6721, 1.76, 2.723), (0.4606, 1.76, 2.465), (0.1579, 1.76, 2.324), (-0.1761, 1.76, 2.328), (-0.4752, 1.76, 2.477), (-0.6802, 1.808, 2.74), (-0.7505, 1.808, 3.067), (-0.6721, 1.808, 3.391), (-0.4606, 1.808, 3.65), (-0.1579, 1.808, 3.791), (0.1761, 1.808, 3.787), (0.4752, 1.808, 3.638), (0.6802, 1.808, 3.375), (0.7505, 1.808, 3.048), (0.6721, 1.808, 2.723), (0.4606, 1.808, 2.465), (0.1579, 1.808, 2.324), (-0.1761, 1.808, 2.328), (-0.4752, 1.808, 2.477), (-0.4395, 2.224, 2.853), (-0.4849, 2.224, 3.063), (-0.4342, 2.224, 3.273), (-0.2976, 2.224, 3.44), (-0.102, 2.224, 3.531), (0.1138, 2.224, 3.529), (0.307, 2.224, 3.433), (0.4395, 2.224, 3.262), (0.4849, 2.224, 3.051), (0.4342, 2.224, 2.842), (0.2976, 2.224, 2.675), (0.102, 2.224, 2.583), (-0.1138, 2.224, 2.586), (-0.307, 2.224, 2.682), (-0.4395, 2.28, 2.853), (-0.4849, 2.28, 3.063), (-0.4342, 2.28, 3.273), (-0.2976, 2.28, 3.44), (-0.102, 2.28, 3.531), (0.1138, 2.28, 3.529), (0.307, 2.28, 3.433), (0.4395, 2.28, 3.262), (0.4849, 2.28, 3.051), (0.4342, 2.28, 2.842), (0.2976, 2.28, 2.675), (0.102, 2.28, 2.583), (-0.1138, 2.28, 2.586), (-0.307, 2.28, 2.682), (-0.7215, 1.758, 2.721), (-0.796, 1.758, 3.067), (-0.7129, 1.758, 3.412), (-0.4886, 1.758, 3.686), (-0.1675, 1.758, 3.836), (0.1868, 1.758, 3.831), (0.5041, 1.758, 3.674), (0.7215, 1.758, 3.394), (0.796, 1.758, 3.048), (0.7129, 1.758, 2.703), (0.4886, 1.758, 2.429), (0.1675, 1.758, 2.279), (-0.1868, 1.758, 2.284), (-0.5041, 1.758, 2.441), (-0.7215, 1.809, 2.721), (-0.796, 1.809, 3.067), (-0.7129, 1.809, 3.412), (-0.4886, 1.809, 3.686), (-0.1675, 1.809, 3.836), (0.1868, 1.809, 3.831), (0.5041, 1.809, 3.674), (0.7215, 1.809, 3.394), (0.796, 1.809, 3.048), (0.7129, 1.809, 2.703), (0.4886, 1.809, 2.429), (0.1675, 1.809, 2.279), (-0.1868, 1.809, 2.284), (-0.5041, 1.809, 2.441), (-0.371, 2.28, 2.884), (-0.4093, 2.28, 3.063), (-0.3666, 2.28, 3.24), (-0.2512, 2.28, 3.381), (-0.08611, 2.28, 3.458), (0.09606, 2.28, 3.455), (0.2592, 2.28, 3.374), (0.371, 2.28, 3.23), (0.4093, 2.28, 3.052), (0.3666, 2.28, 2.875), (0.2512, 2.28, 2.734), (0.08611, 2.28, 2.657), (-0.09606, 2.28, 2.659), (-0.2592, 2.28, 2.741), (-0.371, 2.217, 2.884), (-0.4093, 2.217, 3.063), (-0.3666, 2.217, 3.24), (-0.2512, 2.217, 3.381), (-0.08611, 2.217, 3.458), (0.09606, 2.217, 3.455), (0.2592, 2.217, 3.374), (0.371, 2.217, 3.23), (0.4093, 2.217, 3.052), (0.3666, 2.217, 2.875), (0.2512, 2.217, 2.734), (0.08611, 2.217, 2.657), (-0.09606, 2.217, 2.659), (-0.2592, 2.217, 2.741), (0.6177, 0.7429, 2.072), (0.7746, 0.9049, 2.233), (0.6177, -0.5828, 2.072), (0.7746, -0.7448, 2.233), (-0.6602, 0.7429, 2.072), (-0.8156, 0.9049, 2.233), (-0.6602, -0.5828, 2.072), (-0.8156, -0.7448, 2.233), (-0.9314, -0.7448, 2.233), (-0.7533, -0.5828, 2.072), (-0.7533, 0.7429, 2.072), (-0.9314, 0.9049, 2.233), (0.6989, -0.5828, 2.072), (0.6989, 0.7429, 2.072), (0.8756, 0.9049, 2.233), (0.8756, -0.7448, 2.233), (-0.8156, -0.7448, 2.581), (-0.8156, 0.9049, 2.581), (-0.9314, -0.7448, 2.581), (-0.9314, 0.9049, 2.581), (0.7746, 0.9049, 2.556), (0.7746, -0.7448, 2.556), (0.8756, 0.9049, 2.556), (0.8756, -0.7448, 2.556), (-0.2048, -1.443, 4.478), (-0.2048, 0.5575, 4.478), (0.2402, 0.5575, 4.472), (0.2402, -1.443, 4.472), (1.018, 3.314, 3.81), (0.9295, 3.314, 3.806), (0.8641, 3.314, 3.866), (0.8602, 3.314, 3.955), (0.9202, 3.314, 4.021), (1.009, 3.314, 4.024), (1.074, 3.314, 3.964), (1.078, 3.314, 3.876), (0.9994, 3.314, 3.851), (0.9448, 3.314, 3.848), (0.9045, 3.314, 3.885), (0.9021, 3.314, 3.94), (0.939, 3.314, 3.98), (0.9936, 3.314, 3.983), (1.034, 3.314, 3.946), (1.036, 3.314, 3.891), (-0.9818, 3.314, 3.81), (-1.07, 3.314, 3.806), (-1.136, 3.314, 3.866), (-1.14, 3.314, 3.955), (-1.08, 3.314, 4.021), (-0.9912, 3.314, 4.024), (-0.9257, 3.314, 3.964), (-0.9219, 3.314, 3.876), (-1.001, 3.314, 3.851), (-1.055, 3.314, 3.848), (-1.096, 3.314, 3.885), (-1.098, 3.314, 3.94), (-1.061, 3.314, 3.98), (-1.006, 3.314, 3.983), (-0.9661, 3.314, 3.946), (-0.9637, 3.314, 3.891), (-0.973, 3.156, 3.792), (-1.078, 3.156, 3.787), (-1.155, 3.156, 3.858), (-1.159, 3.156, 3.962), (-1.089, 3.156, 4.039), (-0.9841, 3.156, 4.044), (-0.9069, 3.156, 3.973), (-0.9023, 3.156, 3.869), (-0.973, 3.327, 3.792), (-1.078, 3.327, 3.787), (-1.155, 3.327, 3.858), (-1.159, 3.327, 3.962), (-1.089, 3.327, 4.039), (-0.9841, 3.327, 4.044), (-0.9069, 3.327, 3.973), (-0.9023, 3.327, 3.869), (1.031, 3.151, 3.784), (0.9195, 3.151, 3.779), (0.8374, 3.151, 3.854), (0.8326, 3.151, 3.965), (0.9077, 3.151, 4.047), (1.019, 3.151, 4.052), (1.101, 3.151, 3.977), (1.106, 3.151, 3.866), (1.031, 3.332, 3.784), (1.106, 3.332, 3.866), (1.101, 3.332, 3.977), (1.019, 3.332, 4.052), (0.8326, 3.332, 3.965), (0.9077, 3.332, 4.047), (0.9195, 3.332, 3.779), (0.8374, 3.332, 3.854)], [], [(0, 1, 3, 2), (2, 3, 7, 6), (5, 4, 10, 11), (4, 5, 1, 0), (2, 6, 4, 0), (7, 3, 1, 5), (11, 10, 14, 15), (4, 6, 9, 10), (7, 5, 11, 8), (6, 7, 8, 9), (12, 15, 21, 20), (10, 9, 13, 14), (8, 11, 15, 12), (9, 8, 12, 13), (17, 16, 19, 18), (13, 12, 16, 17), (15, 14, 18, 19), (14, 13, 17, 18), (23, 22, 26, 27), (16, 12, 20, 22), (15, 19, 23, 21), (19, 16, 22, 23), (25, 27, 31, 29), (21, 23, 27, 25), (20, 21, 25, 24), (22, 20, 24, 26), (28, 29, 31, 30), (24, 25, 29, 28), (26, 24, 28, 30), (27, 26, 30, 31), (35, 37, 39, 33), (34, 36, 37, 35), (33, 35, 34, 32), (36, 38, 39, 37), (38, 32, 33, 39), (42, 44, 45, 43), (43, 50, 51, 42), (44, 46, 47, 45), (46, 40, 41, 47), (40, 42, 44, 46), (50, 54, 55, 51), (40, 48, 49, 41), (42, 51, 48, 40), (53, 52, 55, 54), (48, 52, 53, 49), (51, 55, 52, 48), (56, 57, 59, 58), (61, 62, 79, 78), (64, 65, 67, 66), (66, 67, 57, 56), (59, 65, 64, 58), (59, 57, 69, 68), (67, 74, 75, 65), (65, 59, 68, 75), (62, 61, 73, 72), (75, 68, 72, 73), (68, 69, 70, 72), (74, 75, 73, 71), (69, 74, 71, 70), (60, 62, 72, 70), (61, 63, 71, 73), (57, 69, 74, 67), (63, 71, 70, 60), (78, 79, 83, 82), (62, 60, 76, 79), (63, 77, 78, 61), (60, 76, 77, 63), (82, 83, 87, 86), (76, 77, 81, 80), (79, 76, 80, 83), (77, 78, 82, 81), (86, 85, 84, 87), (80, 84, 85, 81), (83, 87, 84, 80), (81, 85, 86, 82), (91, 93, 95, 89), (90, 92, 93, 91), (89, 91, 90, 88), (92, 94, 95, 93), (94, 88, 89, 95), (88, 90, 92, 94), (96, 97, 99, 98), (98, 99, 103, 102), (102, 103, 101, 100), (100, 101, 97, 96), (98, 102, 100, 96), (101, 103, 106, 107), (106, 105, 104, 107), (99, 97, 104, 105), (97, 101, 107, 104), (103, 99, 105, 106), (108, 109, 111, 110), (110, 111, 115, 114), (114, 115, 113, 112), (112, 113, 109, 108), (110, 114, 112, 108), (113, 115, 118, 119), (118, 117, 116, 119), (111, 109, 116, 117), (109, 113, 119, 116), (115, 111, 117, 118), (120, 121, 123, 122), (122, 123, 127, 126), (125, 124, 130, 131), (124, 125, 121, 120), (122, 126, 124, 120), (127, 123, 121, 125), (131, 130, 134, 135), (124, 126, 129, 130), (127, 125, 131, 128), (126, 127, 128, 129), (132, 135, 141, 140), (130, 129, 133, 134), (128, 131, 135, 132), (129, 128, 132, 133), (137, 136, 139, 138), (133, 132, 136, 137), (135, 134, 138, 139), (134, 133, 137, 138), (143, 142, 146, 147), (136, 132, 140, 142), (135, 139, 143, 141), (139, 136, 142, 143), (145, 147, 151, 149), (141, 143, 147, 145), (140, 141, 145, 144), (142, 140, 144, 146), (148, 149, 151, 150), (144, 145, 149, 148), (146, 144, 148, 150), (147, 146, 150, 151), (152, 153, 165, 164), (175, 174, 186, 187), (160, 159, 171, 172), (157, 156, 168, 169), (153, 163, 175, 165), (154, 152, 164, 166), (161, 160, 172, 173), (158, 157, 169, 170), (155, 154, 166, 167), (162, 161, 173, 174), (159, 158, 170, 171), (156, 155, 167, 168), (163, 162, 174, 175), (179, 191, 239, 227), (164, 165, 177, 176), (172, 171, 183, 184), (169, 168, 180, 181), (165, 175, 187, 177), (166, 164, 176, 178), (173, 172, 184, 185), (170, 169, 181, 182), (167, 166, 178, 179), (174, 173, 185, 186), (171, 170, 182, 183), (168, 167, 179, 180), (192, 191, 203, 204), (187, 186, 198, 199), (176, 177, 189, 188), (196, 184, 230, 242), (181, 180, 192, 193), (199, 189, 246, 247), (182, 181, 229, 228), (185, 184, 196, 197), (183, 195, 243, 231), (179, 178, 190, 191), (191, 192, 238, 239), (183, 182, 194, 195), (207, 206, 218, 219), (199, 198, 210, 211), (188, 189, 201, 200), (196, 195, 207, 208), (193, 192, 204, 205), (189, 199, 211, 201), (190, 188, 200, 202), (197, 196, 208, 209), (194, 193, 205, 206), (191, 190, 202, 203), (198, 197, 209, 210), (195, 194, 206, 207), (212, 213, 223, 222, 221, 220, 219, 218, 217, 216, 215, 214), (204, 203, 215, 216), (211, 210, 222, 223), (200, 201, 213, 212), (208, 207, 219, 220), (205, 204, 216, 217), (201, 211, 223, 213), (202, 200, 212, 214), (209, 208, 220, 221), (206, 205, 217, 218), (203, 202, 214, 215), (210, 209, 221, 222), (226, 227, 239, 238), (230, 231, 243, 242), (234, 235, 247, 246), (224, 225, 237, 236), (228, 229, 241, 240), (232, 233, 245, 244), (193, 194, 240, 241), (181, 193, 241, 229), (184, 183, 231, 230), (192, 180, 226, 238), (190, 178, 224, 236), (198, 186, 232, 244), (178, 176, 225, 224), (195, 196, 242, 243), (185, 197, 245, 233), (186, 185, 233, 232), (187, 199, 247, 235), (194, 182, 228, 240), (188, 190, 236, 237), (189, 177, 234, 246), (180, 179, 227, 226), (197, 198, 244, 245), (177, 187, 235, 234), (176, 188, 237, 225), (248, 249, 251, 250), (250, 251, 253, 252), (252, 253, 255, 254), (254, 255, 257, 256), (256, 257, 259, 258), (258, 259, 261, 260), (255, 253, 354, 355), (260, 261, 263, 262), (262, 263, 249, 248), (252, 254, 275, 274), (267, 268, 292, 291), (270, 269, 285, 286), (269, 268, 284, 285), (256, 258, 277, 276), (268, 267, 283, 284), (260, 262, 279, 278), (250, 252, 274, 273), (267, 266, 282, 283), (277, 278, 286, 285), (275, 276, 284, 283), (278, 279, 287, 286), (273, 274, 282, 281), (276, 277, 285, 284), (279, 272, 280, 287), (272, 273, 281, 280), (274, 275, 283, 282), (262, 248, 272, 279), (248, 250, 273, 272), (271, 270, 286, 287), (258, 260, 278, 277), (264, 271, 287, 280), (265, 264, 280, 281), (254, 256, 276, 275), (266, 265, 281, 282), (296, 303, 319, 312), (265, 266, 290, 289), (270, 271, 295, 294), (268, 269, 293, 292), (266, 267, 291, 290), (264, 265, 289, 288), (271, 264, 288, 295), (269, 270, 294, 293), (301, 302, 326, 325), (288, 289, 305, 304), (303, 302, 318, 319), (295, 288, 304, 311), (302, 301, 317, 318), (294, 295, 311, 310), (301, 300, 316, 317), (293, 294, 310, 309), (310, 311, 319, 318), (308, 309, 317, 316), (306, 307, 315, 314), (304, 305, 313, 312), (311, 304, 312, 319), (309, 310, 318, 317), (307, 308, 316, 315), (305, 306, 314, 313), (289, 290, 306, 305), (297, 296, 312, 313), (290, 291, 307, 306), (298, 297, 313, 314), (291, 292, 308, 307), (299, 298, 314, 315), (292, 293, 309, 308), (300, 299, 315, 316), (1341, 1340, 1364, 1365), (299, 300, 324, 323), (297, 298, 322, 321), (302, 303, 327, 326), (300, 301, 325, 324), (298, 299, 323, 322), (296, 297, 321, 320), (303, 296, 320, 327), (335, 328, 336, 343), (335, 334, 1336, 1337), (711, 712, 1356, 1355), (334, 333, 1335, 1336), (1328, 1327, 1381, 1380), (333, 332, 1334, 1335), (325, 326, 1376, 1375), (332, 331, 1333, 1334), (336, 337, 338, 339, 340, 341, 342, 343), (333, 334, 342, 341), (331, 332, 340, 339), (329, 330, 338, 337), (334, 335, 343, 342), (332, 333, 341, 340), (330, 331, 339, 338), (328, 329, 337, 336), (344, 345, 351, 350, 349, 348, 347, 346), (344, 346, 362, 360), (259, 257, 356, 357), (345, 344, 360, 361), (351, 345, 361, 367), (263, 261, 358, 359), (253, 251, 352, 354), (350, 351, 367, 366), (355, 354, 362, 363), (358, 357, 365, 366), (356, 355, 363, 364), (359, 358, 366, 367), (354, 352, 360, 362), (357, 356, 364, 365), (353, 359, 367, 361), (352, 353, 361, 360), (249, 263, 359, 353), (346, 347, 363, 362), (251, 249, 353, 352), (347, 348, 364, 363), (261, 259, 357, 358), (348, 349, 365, 364), (257, 255, 355, 356), (349, 350, 366, 365), (368, 369, 371, 370), (370, 371, 373, 372), (372, 373, 375, 374), (374, 375, 377, 376), (379, 378, 636, 637), (378, 379, 381, 380), (380, 381, 383, 382), (382, 383, 385, 384), (384, 385, 387, 386), (386, 387, 389, 388), (388, 389, 391, 390), (390, 391, 393, 392), (375, 373, 398, 399), (392, 393, 395, 394), (394, 395, 369, 368), (378, 380, 528, 527), (407, 406, 420, 421), (385, 383, 403, 404), (371, 369, 397, 396), (395, 393, 408, 409), (381, 379, 401, 402), (391, 389, 406, 407), (377, 375, 399, 400), (387, 385, 404, 405), (369, 395, 409, 397), (373, 371, 396, 398), (383, 381, 402, 403), (393, 391, 407, 408), (379, 377, 400, 401), (389, 387, 405, 406), (421, 420, 462, 463), (400, 399, 413, 414), (408, 407, 421, 422), (401, 400, 414, 415), (409, 408, 422, 423), (402, 401, 415, 416), (397, 409, 423, 411), (403, 402, 416, 417), (404, 403, 417, 418), (396, 397, 411, 410), (405, 404, 418, 419), (398, 396, 410, 412), (406, 405, 419, 420), (399, 398, 412, 413), (425, 437, 451, 439), (432, 433, 475, 474), (420, 419, 461, 462), (431, 432, 474, 473), (419, 418, 460, 461), (430, 431, 473, 472), (418, 417, 459, 460), (429, 430, 472, 471), (417, 416, 458, 459), (428, 429, 471, 470), (416, 415, 457, 458), (427, 428, 470, 469), (415, 414, 456, 457), (426, 427, 469, 468), (440, 438, 480, 482), (431, 430, 444, 445), (432, 431, 445, 446), (424, 425, 439, 438), (433, 432, 446, 447), (426, 424, 438, 440), (434, 433, 447, 448), (427, 426, 440, 441), (435, 434, 448, 449), (428, 427, 441, 442), (436, 435, 449, 450), (429, 428, 442, 443), (437, 436, 450, 451), (430, 429, 443, 444), (457, 456, 470, 471), (465, 464, 478, 479), (458, 457, 471, 472), (453, 465, 479, 467), (459, 458, 472, 473), (460, 459, 473, 474), (452, 453, 467, 466), (461, 460, 474, 475), (454, 452, 466, 468), (462, 461, 475, 476), (455, 454, 468, 469), (463, 462, 476, 477), (456, 455, 469, 470), (464, 463, 477, 478), (433, 434, 476, 475), (422, 421, 463, 464), (434, 435, 477, 476), (423, 422, 464, 465), (435, 436, 478, 477), (411, 423, 465, 453), (436, 437, 479, 478), (410, 411, 453, 452), (437, 425, 467, 479), (412, 410, 452, 454), (425, 424, 466, 467), (413, 412, 454, 455), (424, 426, 468, 466), (414, 413, 455, 456), (481, 493, 507, 495), (448, 447, 489, 490), (441, 440, 482, 483), (449, 448, 490, 491), (442, 441, 483, 484), (450, 449, 491, 492), (443, 442, 484, 485), (451, 450, 492, 493), (444, 443, 485, 486), (439, 451, 493, 481), (445, 444, 486, 487), (446, 445, 487, 488), (438, 439, 481, 480), (447, 446, 488, 489), (494, 495, 509, 508), (487, 486, 500, 501), (488, 487, 501, 502), (480, 481, 495, 494), (489, 488, 502, 503), (482, 480, 494, 496), (490, 489, 503, 504), (483, 482, 496, 497), (491, 490, 504, 505), (484, 483, 497, 498), (492, 491, 505, 506), (485, 484, 498, 499), (493, 492, 506, 507), (486, 485, 499, 500), (508, 509, 521, 520, 519, 518, 517, 516, 515, 514, 513, 512, 511, 510), (503, 502, 516, 517), (496, 494, 508, 510), (504, 503, 517, 518), (497, 496, 510, 511), (505, 504, 518, 519), (498, 497, 511, 512), (506, 505, 519, 520), (499, 498, 512, 513), (507, 506, 520, 521), (500, 499, 513, 514), (495, 507, 521, 509), (501, 500, 514, 515), (502, 501, 515, 516), (547, 546, 602, 603), (388, 390, 533, 532), (374, 376, 526, 525), (384, 386, 531, 530), (394, 368, 522, 535), (370, 372, 524, 523), (380, 382, 529, 528), (390, 392, 534, 533), (376, 378, 527, 526), (386, 388, 532, 531), (372, 374, 525, 524), (382, 384, 530, 529), (368, 370, 523, 522), (392, 394, 535, 534), (548, 549, 563, 562), (533, 534, 590, 589), (546, 545, 601, 602), (532, 533, 589, 588), (545, 544, 600, 601), (531, 532, 588, 587), (544, 543, 599, 600), (530, 531, 587, 586), (543, 542, 598, 599), (529, 530, 586, 585), (542, 541, 597, 598), (528, 529, 585, 584), (541, 540, 596, 597), (527, 528, 584, 583), (557, 558, 572, 571), (541, 542, 556, 555), (549, 536, 550, 563), (542, 543, 557, 556), (543, 544, 558, 557), (536, 537, 551, 550), (544, 545, 559, 558), (537, 538, 552, 551), (545, 546, 560, 559), (538, 539, 553, 552), (546, 547, 561, 560), (539, 540, 554, 553), (547, 548, 562, 561), (540, 541, 555, 554), (572, 573, 615, 614), (550, 551, 565, 564), (558, 559, 573, 572), (551, 552, 566, 565), (559, 560, 574, 573), (552, 553, 567, 566), (560, 561, 575, 574), (553, 554, 568, 567), (561, 562, 576, 575), (554, 555, 569, 568), (562, 563, 577, 576), (555, 556, 570, 569), (563, 550, 564, 577), (556, 557, 571, 570), (581, 582, 596, 595), (589, 590, 604, 603), (582, 583, 597, 596), (590, 591, 605, 604), (583, 584, 598, 597), (591, 578, 592, 605), (584, 585, 599, 598), (585, 586, 600, 599), (578, 579, 593, 592), (586, 587, 601, 600), (579, 580, 594, 593), (587, 588, 602, 601), (580, 581, 595, 594), (588, 589, 603, 602), (534, 535, 591, 590), (548, 547, 603, 604), (535, 522, 578, 591), (549, 548, 604, 605), (522, 523, 579, 578), (536, 549, 605, 592), (523, 524, 580, 579), (537, 536, 592, 593), (524, 525, 581, 580), (538, 537, 593, 594), (525, 526, 582, 581), (539, 538, 594, 595), (526, 527, 583, 582), (540, 539, 595, 596), (619, 606, 620, 633), (565, 566, 608, 607), (573, 574, 616, 615), (566, 567, 609, 608), (574, 575, 617, 616), (567, 568, 610, 609), (575, 576, 618, 617), (568, 569, 611, 610), (576, 577, 619, 618), (569, 570, 612, 611), (577, 564, 606, 619), (570, 571, 613, 612), (571, 572, 614, 613), (564, 565, 607, 606), (620, 621, 622, 623, 624, 625, 626, 627, 628, 629, 630, 631, 632, 633), (612, 613, 627, 626), (613, 614, 628, 627), (606, 607, 621, 620), (614, 615, 629, 628), (607, 608, 622, 621), (615, 616, 630, 629), (608, 609, 623, 622), (616, 617, 631, 630), (609, 610, 624, 623), (617, 618, 632, 631), (610, 611, 625, 624), (618, 619, 633, 632), (611, 612, 626, 625), (635, 634, 637, 636), (378, 376, 635, 636), (377, 379, 637, 634), (376, 377, 634, 635), (638, 639, 641, 640), (640, 641, 643, 642), (642, 643, 645, 644), (644, 645, 647, 646), (646, 647, 649, 648), (648, 649, 651, 650), (645, 643, 744, 745), (650, 651, 653, 652), (652, 653, 639, 638), (642, 644, 665, 664), (657, 658, 682, 681), (660, 659, 675, 676), (659, 658, 674, 675), (646, 648, 667, 666), (658, 657, 673, 674), (650, 652, 669, 668), (640, 642, 664, 663), (657, 656, 672, 673), (667, 668, 676, 675), (665, 666, 674, 673), (668, 669, 677, 676), (663, 664, 672, 671), (666, 667, 675, 674), (669, 662, 670, 677), (662, 663, 671, 670), (664, 665, 673, 672), (652, 638, 662, 669), (638, 640, 663, 662), (661, 660, 676, 677), (648, 650, 668, 667), (654, 661, 677, 670), (655, 654, 670, 671), (644, 646, 666, 665), (656, 655, 671, 672), (686, 693, 709, 702), (655, 656, 680, 679), (660, 661, 685, 684), (658, 659, 683, 682), (656, 657, 681, 680), (654, 655, 679, 678), (661, 654, 678, 685), (659, 660, 684, 683), (691, 692, 716, 715), (678, 679, 695, 694), (693, 692, 708, 709), (685, 678, 694, 701), (692, 691, 707, 708), (684, 685, 701, 700), (691, 690, 706, 707), (683, 684, 700, 699), (700, 701, 709, 708), (698, 699, 707, 706), (696, 697, 705, 704), (694, 695, 703, 702), (701, 694, 702, 709), (699, 700, 708, 707), (697, 698, 706, 705), (695, 696, 704, 703), (679, 680, 696, 695), (687, 686, 702, 703), (680, 681, 697, 696), (688, 687, 703, 704), (681, 682, 698, 697), (689, 688, 704, 705), (682, 683, 699, 698), (690, 689, 705, 706), (1327, 1326, 1383, 1381), (689, 690, 714, 713), (687, 688, 712, 711), (692, 693, 717, 716), (690, 691, 715, 714), (688, 689, 713, 712), (686, 687, 711, 710), (693, 686, 710, 717), (725, 718, 726, 733), (331, 330, 1332, 1333), (324, 325, 1375, 1374), (718, 725, 1353, 1346), (330, 329, 1331, 1332), (1326, 1325, 1382, 1383), (725, 724, 1352, 1353), (329, 328, 1330, 1331), (726, 727, 728, 729, 730, 731, 732, 733), (723, 724, 732, 731), (721, 722, 730, 729), (719, 720, 728, 727), (724, 725, 733, 732), (722, 723, 731, 730), (720, 721, 729, 728), (718, 719, 727, 726), (734, 735, 741, 740, 739, 738, 737, 736), (734, 736, 752, 750), (649, 647, 746, 747), (735, 734, 750, 751), (741, 735, 751, 757), (653, 651, 748, 749), (643, 641, 742, 744), (740, 741, 757, 756), (745, 744, 752, 753), (748, 747, 755, 756), (746, 745, 753, 754), (749, 748, 756, 757), (744, 742, 750, 752), (747, 746, 754, 755), (743, 749, 757, 751), (742, 743, 751, 750), (639, 653, 749, 743), (736, 737, 753, 752), (641, 639, 743, 742), (737, 738, 754, 753), (651, 649, 747, 748), (738, 739, 755, 754), (647, 645, 745, 746), (739, 740, 756, 755), (758, 759, 761, 760), (760, 761, 763, 762), (762, 763, 765, 764), (764, 765, 767, 766), (769, 768, 1026, 1027), (768, 769, 771, 770), (770, 771, 773, 772), (772, 773, 775, 774), (774, 775, 777, 776), (776, 777, 779, 778), (778, 779, 781, 780), (780, 781, 783, 782), (765, 763, 788, 789), (782, 783, 785, 784), (784, 785, 759, 758), (768, 770, 918, 917), (797, 796, 810, 811), (775, 773, 793, 794), (761, 759, 787, 786), (785, 783, 798, 799), (771, 769, 791, 792), (781, 779, 796, 797), (767, 765, 789, 790), (777, 775, 794, 795), (759, 785, 799, 787), (763, 761, 786, 788), (773, 771, 792, 793), (783, 781, 797, 798), (769, 767, 790, 791), (779, 777, 795, 796), (811, 810, 852, 853), (790, 789, 803, 804), (798, 797, 811, 812), (791, 790, 804, 805), (799, 798, 812, 813), (792, 791, 805, 806), (787, 799, 813, 801), (793, 792, 806, 807), (794, 793, 807, 808), (786, 787, 801, 800), (795, 794, 808, 809), (788, 786, 800, 802), (796, 795, 809, 810), (789, 788, 802, 803), (815, 827, 841, 829), (822, 823, 865, 864), (810, 809, 851, 852), (821, 822, 864, 863), (809, 808, 850, 851), (820, 821, 863, 862), (808, 807, 849, 850), (819, 820, 862, 861), (807, 806, 848, 849), (818, 819, 861, 860), (806, 805, 847, 848), (817, 818, 860, 859), (805, 804, 846, 847), (816, 817, 859, 858), (830, 828, 870, 872), (821, 820, 834, 835), (822, 821, 835, 836), (814, 815, 829, 828), (823, 822, 836, 837), (816, 814, 828, 830), (824, 823, 837, 838), (817, 816, 830, 831), (825, 824, 838, 839), (818, 817, 831, 832), (826, 825, 839, 840), (819, 818, 832, 833), (827, 826, 840, 841), (820, 819, 833, 834), (847, 846, 860, 861), (855, 854, 868, 869), (848, 847, 861, 862), (843, 855, 869, 857), (849, 848, 862, 863), (850, 849, 863, 864), (842, 843, 857, 856), (851, 850, 864, 865), (844, 842, 856, 858), (852, 851, 865, 866), (845, 844, 858, 859), (853, 852, 866, 867), (846, 845, 859, 860), (854, 853, 867, 868), (823, 824, 866, 865), (812, 811, 853, 854), (824, 825, 867, 866), (813, 812, 854, 855), (825, 826, 868, 867), (801, 813, 855, 843), (826, 827, 869, 868), (800, 801, 843, 842), (827, 815, 857, 869), (802, 800, 842, 844), (815, 814, 856, 857), (803, 802, 844, 845), (814, 816, 858, 856), (804, 803, 845, 846), (871, 883, 897, 885), (838, 837, 879, 880), (831, 830, 872, 873), (839, 838, 880, 881), (832, 831, 873, 874), (840, 839, 881, 882), (833, 832, 874, 875), (841, 840, 882, 883), (834, 833, 875, 876), (829, 841, 883, 871), (835, 834, 876, 877), (836, 835, 877, 878), (828, 829, 871, 870), (837, 836, 878, 879), (884, 885, 899, 898), (877, 876, 890, 891), (878, 877, 891, 892), (870, 871, 885, 884), (879, 878, 892, 893), (872, 870, 884, 886), (880, 879, 893, 894), (873, 872, 886, 887), (881, 880, 894, 895), (874, 873, 887, 888), (882, 881, 895, 896), (875, 874, 888, 889), (883, 882, 896, 897), (876, 875, 889, 890), (898, 899, 911, 910, 909, 908, 907, 906, 905, 904, 903, 902, 901, 900), (893, 892, 906, 907), (886, 884, 898, 900), (894, 893, 907, 908), (887, 886, 900, 901), (895, 894, 908, 909), (888, 887, 901, 902), (896, 895, 909, 910), (889, 888, 902, 903), (897, 896, 910, 911), (890, 889, 903, 904), (885, 897, 911, 899), (891, 890, 904, 905), (892, 891, 905, 906), (937, 936, 992, 993), (778, 780, 923, 922), (764, 766, 916, 915), (774, 776, 921, 920), (784, 758, 912, 925), (760, 762, 914, 913), (770, 772, 919, 918), (780, 782, 924, 923), (766, 768, 917, 916), (776, 778, 922, 921), (762, 764, 915, 914), (772, 774, 920, 919), (758, 760, 913, 912), (782, 784, 925, 924), (938, 939, 953, 952), (923, 924, 980, 979), (936, 935, 991, 992), (922, 923, 979, 978), (935, 934, 990, 991), (921, 922, 978, 977), (934, 933, 989, 990), (920, 921, 977, 976), (933, 932, 988, 989), (919, 920, 976, 975), (932, 931, 987, 988), (918, 919, 975, 974), (931, 930, 986, 987), (917, 918, 974, 973), (947, 948, 962, 961), (931, 932, 946, 945), (939, 926, 940, 953), (932, 933, 947, 946), (933, 934, 948, 947), (926, 927, 941, 940), (934, 935, 949, 948), (927, 928, 942, 941), (935, 936, 950, 949), (928, 929, 943, 942), (936, 937, 951, 950), (929, 930, 944, 943), (937, 938, 952, 951), (930, 931, 945, 944), (962, 963, 1005, 1004), (940, 941, 955, 954), (948, 949, 963, 962), (941, 942, 956, 955), (949, 950, 964, 963), (942, 943, 957, 956), (950, 951, 965, 964), (943, 944, 958, 957), (951, 952, 966, 965), (944, 945, 959, 958), (952, 953, 967, 966), (945, 946, 960, 959), (953, 940, 954, 967), (946, 947, 961, 960), (971, 972, 986, 985), (979, 980, 994, 993), (972, 973, 987, 986), (980, 981, 995, 994), (973, 974, 988, 987), (981, 968, 982, 995), (974, 975, 989, 988), (975, 976, 990, 989), (968, 969, 983, 982), (976, 977, 991, 990), (969, 970, 984, 983), (977, 978, 992, 991), (970, 971, 985, 984), (978, 979, 993, 992), (924, 925, 981, 980), (938, 937, 993, 994), (925, 912, 968, 981), (939, 938, 994, 995), (912, 913, 969, 968), (926, 939, 995, 982), (913, 914, 970, 969), (927, 926, 982, 983), (914, 915, 971, 970), (928, 927, 983, 984), (915, 916, 972, 971), (929, 928, 984, 985), (916, 917, 973, 972), (930, 929, 985, 986), (1009, 996, 1010, 1023), (955, 956, 998, 997), (963, 964, 1006, 1005), (956, 957, 999, 998), (964, 965, 1007, 1006), (957, 958, 1000, 999), (965, 966, 1008, 1007), (958, 959, 1001, 1000), (966, 967, 1009, 1008), (959, 960, 1002, 1001), (967, 954, 996, 1009), (960, 961, 1003, 1002), (961, 962, 1004, 1003), (954, 955, 997, 996), (1010, 1011, 1012, 1013, 1014, 1015, 1016, 1017, 1018, 1019, 1020, 1021, 1022, 1023), (1002, 1003, 1017, 1016), (1003, 1004, 1018, 1017), (996, 997, 1011, 1010), (1004, 1005, 1019, 1018), (997, 998, 1012, 1011), (1005, 1006, 1020, 1019), (998, 999, 1013, 1012), (1006, 1007, 1021, 1020), (999, 1000, 1014, 1013), (1007, 1008, 1022, 1021), (1000, 1001, 1015, 1014), (1008, 1009, 1023, 1022), (1001, 1002, 1016, 1015), (1025, 1024, 1027, 1026), (768, 766, 1025, 1026), (767, 769, 1027, 1024), (766, 767, 1024, 1025), (1028, 1029, 1031, 1030), (1030, 1031, 1033, 1032), (1032, 1033, 1035, 1034), (1034, 1035, 1037, 1036), (1037, 1039, 1321, 1318), (1038, 1039, 1041, 1040), (1040, 1041, 1043, 1042), (1042, 1043, 1045, 1044), (1044, 1045, 1047, 1046), (1046, 1047, 1049, 1048), (1048, 1049, 1051, 1050), (1050, 1051, 1053, 1052), (1035, 1033, 1058, 1059), (1052, 1053, 1055, 1054), (1054, 1055, 1029, 1028), (1038, 1040, 1188, 1187), (1067, 1066, 1080, 1081), (1045, 1043, 1063, 1064), (1031, 1029, 1057, 1056), (1055, 1053, 1068, 1069), (1041, 1039, 1061, 1062), (1051, 1049, 1066, 1067), (1037, 1035, 1059, 1060), (1047, 1045, 1064, 1065), (1029, 1055, 1069, 1057), (1033, 1031, 1056, 1058), (1043, 1041, 1062, 1063), (1053, 1051, 1067, 1068), (1039, 1037, 1060, 1061), (1049, 1047, 1065, 1066), (1081, 1080, 1122, 1123), (1060, 1059, 1073, 1074), (1068, 1067, 1081, 1082), (1061, 1060, 1074, 1075), (1069, 1068, 1082, 1083), (1062, 1061, 1075, 1076), (1057, 1069, 1083, 1071), (1063, 1062, 1076, 1077), (1064, 1063, 1077, 1078), (1056, 1057, 1071, 1070), (1065, 1064, 1078, 1079), (1058, 1056, 1070, 1072), (1066, 1065, 1079, 1080), (1059, 1058, 1072, 1073), (1085, 1097, 1111, 1099), (1092, 1093, 1135, 1134), (1080, 1079, 1121, 1122), (1091, 1092, 1134, 1133), (1079, 1078, 1120, 1121), (1090, 1091, 1133, 1132), (1078, 1077, 1119, 1120), (1089, 1090, 1132, 1131), (1077, 1076, 1118, 1119), (1088, 1089, 1131, 1130), (1076, 1075, 1117, 1118), (1087, 1088, 1130, 1129), (1075, 1074, 1116, 1117), (1086, 1087, 1129, 1128), (1100, 1098, 1140, 1142), (1091, 1090, 1104, 1105), (1092, 1091, 1105, 1106), (1084, 1085, 1099, 1098), (1093, 1092, 1106, 1107), (1086, 1084, 1098, 1100), (1094, 1093, 1107, 1108), (1087, 1086, 1100, 1101), (1095, 1094, 1108, 1109), (1088, 1087, 1101, 1102), (1096, 1095, 1109, 1110), (1089, 1088, 1102, 1103), (1097, 1096, 1110, 1111), (1090, 1089, 1103, 1104), (1117, 1116, 1130, 1131), (1125, 1124, 1138, 1139), (1118, 1117, 1131, 1132), (1113, 1125, 1139, 1127), (1119, 1118, 1132, 1133), (1120, 1119, 1133, 1134), (1112, 1113, 1127, 1126), (1121, 1120, 1134, 1135), (1114, 1112, 1126, 1128), (1122, 1121, 1135, 1136), (1115, 1114, 1128, 1129), (1123, 1122, 1136, 1137), (1116, 1115, 1129, 1130), (1124, 1123, 1137, 1138), (1093, 1094, 1136, 1135), (1082, 1081, 1123, 1124), (1094, 1095, 1137, 1136), (1083, 1082, 1124, 1125), (1095, 1096, 1138, 1137), (1071, 1083, 1125, 1113), (1096, 1097, 1139, 1138), (1070, 1071, 1113, 1112), (1097, 1085, 1127, 1139), (1072, 1070, 1112, 1114), (1085, 1084, 1126, 1127), (1073, 1072, 1114, 1115), (1084, 1086, 1128, 1126), (1074, 1073, 1115, 1116), (1141, 1153, 1167, 1155), (1108, 1107, 1149, 1150), (1101, 1100, 1142, 1143), (1109, 1108, 1150, 1151), (1102, 1101, 1143, 1144), (1110, 1109, 1151, 1152), (1103, 1102, 1144, 1145), (1111, 1110, 1152, 1153), (1104, 1103, 1145, 1146), (1099, 1111, 1153, 1141), (1105, 1104, 1146, 1147), (1106, 1105, 1147, 1148), (1098, 1099, 1141, 1140), (1107, 1106, 1148, 1149), (1154, 1155, 1169, 1168), (1147, 1146, 1160, 1161), (1148, 1147, 1161, 1162), (1140, 1141, 1155, 1154), (1149, 1148, 1162, 1163), (1142, 1140, 1154, 1156), (1150, 1149, 1163, 1164), (1143, 1142, 1156, 1157), (1151, 1150, 1164, 1165), (1144, 1143, 1157, 1158), (1152, 1151, 1165, 1166), (1145, 1144, 1158, 1159), (1153, 1152, 1166, 1167), (1146, 1145, 1159, 1160), (1168, 1169, 1181, 1180, 1179, 1178, 1177, 1176, 1175, 1174, 1173, 1172, 1171, 1170), (1163, 1162, 1176, 1177), (1156, 1154, 1168, 1170), (1164, 1163, 1177, 1178), (1157, 1156, 1170, 1171), (1165, 1164, 1178, 1179), (1158, 1157, 1171, 1172), (1166, 1165, 1179, 1180), (1159, 1158, 1172, 1173), (1167, 1166, 1180, 1181), (1160, 1159, 1173, 1174), (1155, 1167, 1181, 1169), (1161, 1160, 1174, 1175), (1162, 1161, 1175, 1176), (1207, 1206, 1262, 1263), (1048, 1050, 1193, 1192), (1034, 1036, 1186, 1185), (1044, 1046, 1191, 1190), (1054, 1028, 1182, 1195), (1030, 1032, 1184, 1183), (1040, 1042, 1189, 1188), (1050, 1052, 1194, 1193), (1036, 1038, 1187, 1186), (1046, 1048, 1192, 1191), (1032, 1034, 1185, 1184), (1042, 1044, 1190, 1189), (1028, 1030, 1183, 1182), (1052, 1054, 1195, 1194), (1208, 1209, 1223, 1222), (1193, 1194, 1250, 1249), (1206, 1205, 1261, 1262), (1192, 1193, 1249, 1248), (1205, 1204, 1260, 1261), (1191, 1192, 1248, 1247), (1204, 1203, 1259, 1260), (1190, 1191, 1247, 1246), (1203, 1202, 1258, 1259), (1189, 1190, 1246, 1245), (1202, 1201, 1257, 1258), (1188, 1189, 1245, 1244), (1201, 1200, 1256, 1257), (1187, 1188, 1244, 1243), (1217, 1218, 1232, 1231), (1201, 1202, 1216, 1215), (1209, 1196, 1210, 1223), (1202, 1203, 1217, 1216), (1203, 1204, 1218, 1217), (1196, 1197, 1211, 1210), (1204, 1205, 1219, 1218), (1197, 1198, 1212, 1211), (1205, 1206, 1220, 1219), (1198, 1199, 1213, 1212), (1206, 1207, 1221, 1220), (1199, 1200, 1214, 1213), (1207, 1208, 1222, 1221), (1200, 1201, 1215, 1214), (1232, 1233, 1275, 1274), (1210, 1211, 1225, 1224), (1218, 1219, 1233, 1232), (1211, 1212, 1226, 1225), (1219, 1220, 1234, 1233), (1212, 1213, 1227, 1226), (1220, 1221, 1235, 1234), (1213, 1214, 1228, 1227), (1221, 1222, 1236, 1235), (1214, 1215, 1229, 1228), (1222, 1223, 1237, 1236), (1215, 1216, 1230, 1229), (1223, 1210, 1224, 1237), (1216, 1217, 1231, 1230), (1241, 1242, 1256, 1255), (1249, 1250, 1264, 1263), (1242, 1243, 1257, 1256), (1250, 1251, 1265, 1264), (1243, 1244, 1258, 1257), (1251, 1238, 1252, 1265), (1244, 1245, 1259, 1258), (1245, 1246, 1260, 1259), (1238, 1239, 1253, 1252), (1246, 1247, 1261, 1260), (1239, 1240, 1254, 1253), (1247, 1248, 1262, 1261), (1240, 1241, 1255, 1254), (1248, 1249, 1263, 1262), (1194, 1195, 1251, 1250), (1208, 1207, 1263, 1264), (1195, 1182, 1238, 1251), (1209, 1208, 1264, 1265), (1182, 1183, 1239, 1238), (1196, 1209, 1265, 1252), (1183, 1184, 1240, 1239), (1197, 1196, 1252, 1253), (1184, 1185, 1241, 1240), (1198, 1197, 1253, 1254), (1185, 1186, 1242, 1241), (1199, 1198, 1254, 1255), (1186, 1187, 1243, 1242), (1200, 1199, 1255, 1256), (1279, 1266, 1280, 1293), (1225, 1226, 1268, 1267), (1233, 1234, 1276, 1275), (1226, 1227, 1269, 1268), (1234, 1235, 1277, 1276), (1227, 1228, 1270, 1269), (1235, 1236, 1278, 1277), (1228, 1229, 1271, 1270), (1236, 1237, 1279, 1278), (1229, 1230, 1272, 1271), (1237, 1224, 1266, 1279), (1230, 1231, 1273, 1272), (1231, 1232, 1274, 1273), (1224, 1225, 1267, 1266), (1280, 1281, 1282, 1283, 1284, 1285, 1286, 1287, 1288, 1289, 1290, 1291, 1292, 1293), (1272, 1273, 1287, 1286), (1273, 1274, 1288, 1287), (1266, 1267, 1281, 1280), (1274, 1275, 1289, 1288), (1267, 1268, 1282, 1281), (1275, 1276, 1290, 1289), (1268, 1269, 1283, 1282), (1276, 1277, 1291, 1290), (1269, 1270, 1284, 1283), (1277, 1278, 1292, 1291), (1270, 1271, 1285, 1284), (1278, 1279, 1293, 1292), (1271, 1272, 1286, 1285), (1295, 1297, 1315, 1314), (1296, 1297, 1301, 1300), (1301, 1299, 1311, 1310), (1298, 1299, 1295, 1294), (1296, 1300, 1298, 1294), (1301, 1297, 1295, 1299), (1303, 1302, 1305, 1304), (1300, 1301, 1302, 1303), (1299, 1298, 1304, 1305), (1298, 1300, 1303, 1304), (1307, 1308, 1309, 1306), (1296, 1294, 1307, 1306), (1297, 1296, 1306, 1309), (1294, 1295, 1308, 1307), (1310, 1311, 1313, 1312), (1302, 1301, 1310, 1312), (1299, 1305, 1313, 1311), (1305, 1302, 1312, 1313), (1314, 1315, 1317, 1316), (1297, 1309, 1317, 1315), (1309, 1308, 1316, 1317), (1308, 1295, 1314, 1316), (1319, 1318, 1321, 1320), (1036, 1037, 1318, 1319), (1039, 1038, 1320, 1321), (1038, 1036, 1319, 1320), (1323, 1324, 1332, 1331), (1328, 1329, 1337, 1336), (1326, 1327, 1335, 1334), (1324, 1325, 1333, 1332), (1322, 1323, 1331, 1330), (1329, 1322, 1330, 1337), (1327, 1328, 1336, 1335), (1325, 1326, 1334, 1333), (1339, 1340, 1348, 1347), (1344, 1345, 1353, 1352), (1342, 1343, 1351, 1350), (1340, 1341, 1349, 1348), (1338, 1339, 1347, 1346), (1345, 1338, 1346, 1353), (1343, 1344, 1352, 1351), (1341, 1342, 1350, 1349), (328, 335, 1337, 1330), (1340, 1339, 1363, 1364), (719, 718, 1346, 1347), (710, 711, 1355, 1354), (720, 719, 1347, 1348), (717, 710, 1354, 1361), (721, 720, 1348, 1349), (1339, 1338, 1362, 1363), (722, 721, 1349, 1350), (323, 324, 1374, 1373), (716, 717, 1361, 1360), (723, 722, 1350, 1351), (1325, 1324, 1385, 1382), (1338, 1345, 1369, 1362), (724, 723, 1351, 1352), (322, 323, 1373, 1372), (1355, 1356, 1364, 1363), (1354, 1355, 1363, 1362), (1356, 1357, 1365, 1364), (1357, 1358, 1366, 1365), (1358, 1359, 1367, 1366), (1359, 1360, 1368, 1367), (1360, 1361, 1369, 1368), (1361, 1354, 1362, 1369), (712, 713, 1357, 1356), (1342, 1341, 1365, 1366), (713, 714, 1358, 1357), (1343, 1342, 1366, 1367), (1344, 1343, 1367, 1368), (714, 715, 1359, 1358), (1345, 1344, 1368, 1369), (715, 716, 1360, 1359), (1377, 1370, 1378, 1379), (1376, 1377, 1379, 1380), (1375, 1376, 1380, 1381), (1374, 1375, 1381, 1383), (1373, 1374, 1383, 1382), (1370, 1371, 1384, 1378), (1371, 1372, 1385, 1384), (1372, 1373, 1382, 1385), (326, 327, 1377, 1376), (1329, 1328, 1380, 1379), (327, 320, 1370, 1377), (1322, 1329, 1379, 1378), (320, 321, 1371, 1370), (1323, 1322, 1378, 1384), (321, 322, 1372, 1371), (1324, 1323, 1384, 1385)])
me_cube_002.polygons.foreach_set('use_smooth', [True] * 1304)
me_cube_002.use_remesh_preserve_volume = False
me_cube_002.use_remesh_preserve_attributes = False
me_cube_002.use_mirror_vertex_groups = False
me_cube_002.update()

# ---- objects
ob_point = bpy.data.objects.new('Point', light_point)
ob_sun = bpy.data.objects.new('Sun', light_sun)
ob_cylinder_005 = bpy.data.objects.new('Cylinder.005', me_cylinder_000)
ob_cube_001 = bpy.data.objects.new('Cube.001', me_cube_002)
ob_lamp = bpy.data.objects.new('Lamp', light_lamp)
ob_camera = bpy.data.objects.new('Camera', cam_camera)

# ---- transforms, parenting, visibility, modifiers, constraints
ob_point.location = (5.924, -2.672, 4.954)
ob_point.lineart.crease_threshold = 0.0
ob_sun.location = (0.9238, -0.6722, 10.95)
ob_sun.lineart.crease_threshold = 0.0
ob_cylinder_005.location = (-0.01202, -0.0143, 1.151)
ob_cylinder_005.scale = (1.579, 1.579, 1.089)
ob_cylinder_005.lineart.crease_threshold = 0.0
_m = ob_cylinder_005.modifiers.new('Auto Smooth', 'NODES')
_m.node_group = ng_auto_smooth
_gi = [s.identifier for s in ng_auto_smooth.interface.items_tree if s.item_type == 'SOCKET' and s.in_out == 'INPUT']
_m[_gi[1]] = 1.045  # Angle
ob_cube_001.location = (0.0, 0.0, -2.384e-07)
ob_cube_001.lineart.crease_threshold = 0.0
_m = ob_cube_001.modifiers.new('Auto Smooth', 'NODES')
_m.node_group = ng_auto_smooth
_gi = [s.identifier for s in ng_auto_smooth.interface.items_tree if s.item_type == 'SOCKET' and s.in_out == 'INPUT']
_m[_gi[1]] = 0.8727  # Angle
ob_lamp.location = (4.076, 1.005, 5.904)
ob_lamp.rotation_euler = (0.6503, 0.05522, 1.866)
ob_lamp.lock_rotations_4d = False
ob_lamp.empty_display_type = 'ARROWS'
ob_lamp.color = (0.0, 0.0, 0.0, 0.0)
ob_lamp.lineart.crease_threshold = 0.0
ob_camera.location = (12.31, -5.003, 3.187)
ob_camera.rotation_euler = (1.504, 0.01216, 1.212)
ob_camera.lock_rotations_4d = False
ob_camera.empty_display_type = 'ARROWS'
ob_camera.color = (0.0, 0.0, 0.0, 0.0)
ob_camera.display_type = 'WIRE'
ob_camera.lineart.crease_threshold = 0.0

# ---- collection membership
col_collection_1.objects.link(ob_point)
col_collection_1.objects.link(ob_sun)
col_collection_1.objects.link(ob_cylinder_005)
col_collection_1.objects.link(ob_cube_001)
col_collection_1.objects.link(ob_lamp)
col_collection_1.objects.link(ob_camera)

# ---- scene / render settings (as saved in the file)
scene.camera = ob_camera
scene.frame_start = 0; scene.frame_end = 250; scene.frame_set(0)
scene.render.engine = 'CYCLES'
scene.render.resolution_percentage = 50
scene.render.dither_intensity = 0.0
scene.cycles.use_denoising = False
scene.cycles.samples = 128
scene.cycles.sampling_pattern = 'TABULATED_SOBOL'
scene.cycles.use_adaptive_sampling = False
scene.cycles.use_light_tree = False
scene.cycles.blur_glossy = 0.0
scene.cycles.sample_clamp_indirect = 0.0
scene.view_settings.view_transform = 'Standard'
bpy.context.view_layer.update()
